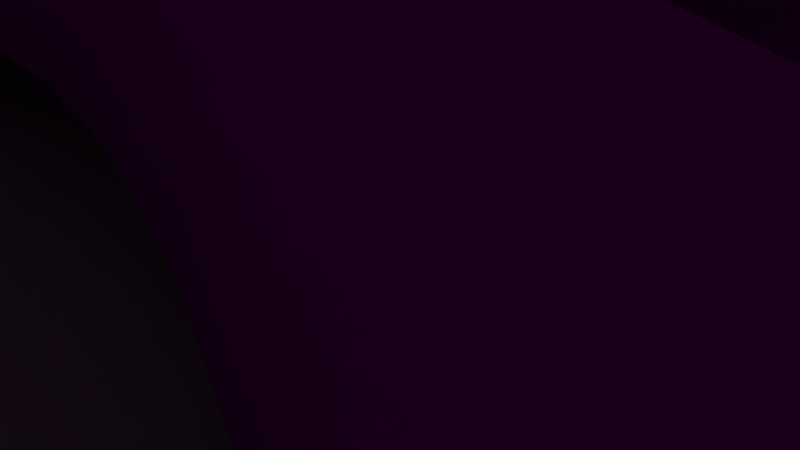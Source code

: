 # Source: tunnelandsky.blend  (saved by Blender 2.74.0; exported with 4.5.12 LTS)
import bpy
from mathutils import Matrix  # noqa: F401  (used for matrix-valued properties, if any)

bpy.ops.wm.read_factory_settings(use_empty=True)
scene = bpy.context.scene
scene.name = 'Scene'

# ---- collections
col_collection_1 = bpy.data.collections.new('Collection 1'); scene.collection.children.link(col_collection_1)

# ---- images (referenced by path relative to the original .blend; pixels are not part of the script)
import os
ASSET_DIR = os.environ.get("B2B_ASSET_DIR", "")  # directory of the original .blend (textures are referenced by path, not embedded)
HERE = os.path.dirname(os.path.abspath(__file__))  # packed textures are extracted next to this script under _unpacked/

def load_image(name, relpath, width, height, colorspace="sRGB"):
    """Load a texture the original file referenced (path relative to the .blend, or extracted next to this script)."""
    p = next((c for c in (os.path.join(HERE, relpath), os.path.join(ASSET_DIR, relpath)) if relpath and os.path.exists(c)), "")
    if p:
        img = bpy.data.images.load(p, check_existing=True)
        img.name = name
    else:  # same state as the original file: an image datablock whose file is absent (Cycles renders it pink)
        img = bpy.data.images.new(name, width, height)
        img.source = "FILE"
        img.filepath = "//" + (relpath or name)
    img.colorspace_settings.name = colorspace
    return img
img_sky_jpg = load_image('sky.jpg', 'skymap.jpg', 1024, 1024, 'sRGB')
img_wall_jpg_001 = load_image('wall.jpg.001', 'uvmap.jpg', 1024, 1024, 'sRGB')

# ---- materials (node trees are filled in below, after node groups)
mat_material = bpy.data.materials.new('Material')
mat_material.alpha_threshold = 0.0
mat_material.roughness = 0.5
mat_material_001 = bpy.data.materials.new('Material.001')
mat_material_001.alpha_threshold = 0.0
mat_material_001.roughness = 0.5

# ---- material node trees
mat_material.use_nodes = True; mat_material.node_tree.nodes.clear()
_N = mat_material.node_tree.nodes; _L = mat_material.node_tree.links
n0 = _N.new('ShaderNodeOutputMaterial'); n0.name = 'Material Output'; n0.location = (300, 300)
n1 = _N.new('ShaderNodeBsdfDiffuse'); n1.name = 'Diffuse BSDF'; n1.location = (10, 300)
n2 = _N.new('ShaderNodeTexImage'); n2.name = 'Image Texture'; n2.location = (-180, 300)
n2.width = 140
n2.image = img_sky_jpg
_L.new(n1.outputs[0], n0.inputs[0])
_L.new(n2.outputs[0], n1.inputs[0])
n0.is_active_output = True
mat_material_001.use_nodes = True; mat_material_001.node_tree.nodes.clear()
_N = mat_material_001.node_tree.nodes; _L = mat_material_001.node_tree.links
n0 = _N.new('ShaderNodeOutputMaterial'); n0.name = 'Material Output'; n0.location = (300, 300)
n1 = _N.new('ShaderNodeBsdfDiffuse'); n1.name = 'Diffuse BSDF'; n1.location = (10, 300)
n2 = _N.new('ShaderNodeTexImage'); n2.name = 'Image Texture'; n2.location = (-180, 300)
n2.width = 140
n2.image = img_wall_jpg_001
_L.new(n1.outputs[0], n0.inputs[0])
_L.new(n2.outputs[0], n1.inputs[0])
n0.is_active_output = True

# ---- world
world_world = bpy.data.worlds.new('World'); scene.world = world_world
world_world.color = (0.05088, 0.05088, 0.05088)
world_world.use_sun_shadow = False
world_world.sun_shadow_jitter_overblur = 0.0
world_world.cycles.sampling_method = 'MANUAL'
world_world.cycles.sample_map_resolution = 256

# ---- cameras
cam_camera = bpy.data.cameras.new('Camera')
cam_camera.clip_end = 100.0
cam_camera.lens = 35.0
cam_camera.sensor_width = 32.0
cam_camera.sensor_height = 18.0
cam_camera.ortho_scale = 7.314
cam_camera.dof.focus_distance = 0.0

# ---- lights
light_lamp = bpy.data.lights.new('Lamp', 'POINT')
light_lamp.transmission_factor = 0.0
light_lamp.cutoff_distance = 30.0
light_lamp.energy = 100.0
light_lamp.shadow_buffer_clip_start = 1.001
light_lamp.shadow_soft_size = 0.1
light_lamp.shadow_maximum_resolution = 0.006
light_lamp.use_absolute_resolution = True
light_lamp.cycles.use_multiple_importance_sampling = False

# ---- meshes
me_sphere = bpy.data.meshes.new('Sphere')
me_sphere.from_pydata([(46.4, 5.951e-06, -9.23), (47.31, 5.951e-06, -2.888e-06), (46.4, 5.951e-06, 9.23), (43.71, 5.951e-06, 18.11), (39.34, 5.951e-06, 26.28), (33.45, 5.951e-06, 33.45), (26.28, 5.951e-06, 39.34), (18.11, 5.951e-06, 43.71), (0.0923, 4.02e-06, 46.4), (45.51, -9.053, -9.23), (46.4, -9.23, -2.888e-06), (45.51, -9.053, 9.23), (42.87, -8.527, 18.11), (38.58, -7.674, 26.28), (32.81, -6.526, 33.45), (25.78, -5.128, 39.34), (17.76, -3.532, 43.71), (0.09052, -0.018, 46.4), (42.87, -17.76, -9.23), (43.71, -18.11, -2.888e-06), (42.87, -17.76, 9.23), (40.38, -16.73, 18.11), (36.34, -15.05, 26.28), (30.91, -12.8, 33.45), (24.28, -10.06, 39.34), (16.73, -6.928, 43.71), (0.08527, -0.03532, 46.4), (38.58, -25.78, -9.23), (39.34, -26.28, -2.888e-06), (38.58, -25.78, 9.23), (36.34, -24.28, 18.11), (32.71, -21.85, 26.28), (27.82, -18.59, 33.45), (21.85, -14.6, 39.34), (15.05, -10.06, 43.71), (0.07674, -0.05127, 46.4), (32.81, -32.81, -9.23), (33.45, -33.45, -2.888e-06), (32.81, -32.81, 9.23), (30.91, -30.91, 18.11), (27.82, -27.82, 26.28), (23.66, -23.66, 33.45), (18.59, -18.59, 39.34), (12.8, -12.8, 43.71), (0.06526, -0.06526, 46.4), (25.78, -38.58, -9.23), (26.28, -39.34, -2.888e-06), (25.78, -38.58, 9.23), (24.28, -36.34, 18.11), (21.85, -32.71, 26.28), (18.59, -27.82, 33.45), (14.6, -21.85, 39.34), (10.06, -15.05, 43.71), (0.05128, -0.07674, 46.4), (17.76, -42.87, -9.23), (18.11, -43.71, -2.888e-06), (17.76, -42.87, 9.23), (16.73, -40.38, 18.11), (15.05, -36.34, 26.28), (12.8, -30.91, 33.45), (10.06, -24.28, 39.34), (6.928, -16.73, 43.71), (0.03532, -0.08527, 46.4), (9.053, -45.51, -9.23), (9.23, -46.4, -2.888e-06), (9.053, -45.51, 9.23), (8.527, -42.87, 18.11), (7.674, -38.58, 26.28), (6.527, -32.81, 33.45), (5.128, -25.78, 39.34), (3.532, -17.76, 43.71), (0.018, -0.09052, 46.4), (-6.746e-06, -46.4, -9.23), (-6.041e-06, -47.31, -2.888e-06), (-6.746e-06, -46.4, 9.23), (1.009e-06, -43.71, 18.11), (-3.926e-06, -39.34, 26.28), (-3.221e-06, -33.45, 33.45), (-4.278e-06, -26.28, 39.34), (-2.516e-06, -18.11, 43.71), (-2.387e-06, -0.09229, 46.4), (-9.053, -45.51, -9.23), (-9.23, -46.4, -2.888e-06), (-9.053, -45.51, 9.23), (-8.527, -42.87, 18.11), (-7.674, -38.58, 26.28), (-6.527, -32.81, 33.45), (-5.128, -25.78, 39.34), (-3.532, -17.76, 43.71), (-0.01801, -0.09052, 46.4), (-17.76, -42.87, -9.23), (-18.11, -43.71, -2.888e-06), (-17.76, -42.87, 9.23), (-16.73, -40.38, 18.11), (-15.05, -36.34, 26.28), (-12.8, -30.91, 33.45), (-10.06, -24.28, 39.34), (-6.929, -16.73, 43.71), (-0.03532, -0.08527, 46.4), (-25.78, -38.58, -9.23), (-26.28, -39.34, -2.888e-06), (-25.78, -38.58, 9.23), (-24.28, -36.34, 18.11), (-21.85, -32.71, 26.28), (-18.59, -27.82, 33.45), (-14.6, -21.85, 39.34), (-10.06, -15.05, 43.71), (-0.05128, -0.07674, 46.4), (-32.81, -32.81, -9.23), (-33.45, -33.45, -2.888e-06), (-32.81, -32.81, 9.23), (-30.91, -30.91, 18.11), (-27.82, -27.82, 26.28), (-23.66, -23.66, 33.45), (-18.59, -18.59, 39.34), (-12.8, -12.8, 43.71), (-0.06527, -0.06526, 46.4), (-38.58, -25.78, -9.23), (-39.34, -26.28, -2.888e-06), (-38.58, -25.78, 9.23), (-36.34, -24.28, 18.11), (-32.71, -21.85, 26.28), (-27.82, -18.59, 33.45), (-21.85, -14.6, 39.34), (-15.05, -10.06, 43.71), (-0.07675, -0.05127, 46.4), (-42.87, -17.76, -9.23), (-43.71, -18.11, -2.888e-06), (-42.87, -17.76, 9.23), (-40.38, -16.73, 18.11), (-36.34, -15.05, 26.28), (-30.91, -12.8, 33.45), (-24.28, -10.06, 39.34), (-16.73, -6.928, 43.71), (-0.08528, -0.03532, 46.4), (-45.51, -9.053, -9.23), (-46.4, -9.23, -2.888e-06), (-45.51, -9.053, 9.23), (-42.87, -8.527, 18.11), (-38.58, -7.674, 26.28), (-32.81, -6.526, 33.45), (-25.78, -5.128, 39.34), (-17.76, -3.532, 43.71), (-0.09053, -0.018, 46.4), (-46.4, 9.993e-06, -9.23), (-47.31, 1.07e-05, -2.888e-06), (-46.4, 9.993e-06, 9.23), (-43.71, 2.943e-06, 18.11), (-39.34, 9.993e-06, 26.28), (-33.45, 7.173e-06, 33.45), (-26.28, 6.468e-06, 39.34), (-18.11, 5.763e-06, 43.71), (-0.0923, 4.019e-06, 46.4), (-45.51, 9.053, -9.23), (-46.4, 9.23, -2.888e-06), (-45.51, 9.053, 9.23), (-42.87, 8.527, 18.11), (-38.58, 7.674, 26.28), (-32.81, 6.527, 33.45), (-25.78, 5.128, 39.34), (-17.76, 3.532, 43.71), (-0.09053, 0.01801, 46.4), (-42.87, 17.76, -9.23), (-43.71, 18.11, -2.888e-06), (-42.87, 17.76, 9.23), (-40.38, 16.73, 18.11), (-36.34, 15.05, 26.28), (-30.91, 12.8, 33.45), (-24.28, 10.06, 39.34), (-16.73, 6.929, 43.71), (-0.08528, 0.03533, 46.4), (-38.58, 25.78, -9.23), (-39.34, 26.28, -2.888e-06), (-38.58, 25.78, 9.23), (-36.34, 24.28, 18.11), (-32.71, 21.85, 26.28), (-27.82, 18.59, 33.45), (-21.85, 14.6, 39.34), (-15.05, 10.06, 43.71), (-0.07675, 0.05128, 46.4), (-32.81, 32.81, -9.23), (-33.45, 33.45, -2.888e-06), (-32.81, 32.81, 9.23), (-30.91, 30.91, 18.11), (-27.82, 27.82, 26.28), (-23.66, 23.66, 33.45), (-18.59, 18.59, 39.34), (-12.8, 12.8, 43.71), (-0.06527, 0.06527, 46.4), (-25.78, 38.58, -9.23), (-26.28, 39.34, -2.888e-06), (-25.78, 38.58, 9.23), (-24.28, 36.34, 18.11), (-21.85, 32.71, 26.28), (-18.59, 27.82, 33.45), (-14.6, 21.85, 39.34), (-10.06, 15.05, 43.71), (-0.05128, 0.07675, 46.4), (-17.76, 42.87, -9.23), (-18.11, 43.71, -2.888e-06), (-17.76, 42.87, 9.23), (-16.73, 40.38, 18.11), (-15.05, 36.34, 26.28), (-12.8, 30.91, 33.45), (-10.06, 24.28, 39.34), (-6.928, 16.73, 43.71), (-0.03532, 0.08528, 46.4), (-9.053, 45.51, -9.23), (-9.23, 46.4, -2.888e-06), (-9.053, 45.51, 9.23), (-8.527, 42.87, 18.11), (-7.674, 38.58, 26.28), (-6.526, 32.81, 33.45), (-5.128, 25.78, 39.34), (-3.532, 17.76, 43.71), (-0.01801, 0.09053, 46.4), (7.354e-06, 46.4, -9.23), (5.239e-06, 47.31, -2.888e-06), (7.354e-06, 46.4, 9.23), (-3.221e-06, 43.71, 18.11), (5.239e-06, 39.34, 26.28), (3.124e-06, 33.45, 33.45), (-4.011e-07, 26.28, 39.34), (-4.858e-08, 18.11, 43.71), (-2.391e-06, 0.0923, 46.4), (9.053, 45.51, -9.23), (9.23, 46.4, -2.888e-06), (9.053, 45.51, 9.23), (8.527, 42.87, 18.11), (7.674, 38.58, 26.28), (6.527, 32.81, 33.45), (5.128, 25.78, 39.34), (3.532, 17.76, 43.71), (0.018, 0.09053, 46.4), (17.76, 42.87, -9.23), (18.11, 43.71, -2.888e-06), (17.76, 42.87, 9.23), (16.73, 40.38, 18.11), (15.05, 36.34, 26.28), (12.8, 30.91, 33.45), (10.06, 24.28, 39.34), (6.928, 16.73, 43.71), (0.03532, 0.08528, 46.4), (25.78, 38.58, -9.23), (26.28, 39.34, -2.888e-06), (25.78, 38.58, 9.23), (24.28, 36.34, 18.11), (21.85, 32.71, 26.28), (18.59, 27.82, 33.45), (14.6, 21.85, 39.34), (10.06, 15.05, 43.71), (0.05128, 0.07675, 46.4), (32.81, 32.81, -9.23), (33.45, 33.45, -2.888e-06), (32.81, 32.81, 9.23), (30.91, 30.91, 18.11), (27.82, 27.82, 26.28), (23.66, 23.66, 33.45), (18.59, 18.59, 39.34), (12.8, 12.8, 43.71), (0.06526, 0.06527, 46.4), (38.58, 25.78, -9.23), (39.34, 26.28, -2.888e-06), (38.58, 25.78, 9.23), (36.34, 24.28, 18.11), (32.71, 21.85, 26.28), (27.82, 18.59, 33.45), (21.85, 14.6, 39.34), (15.05, 10.06, 43.71), (0.07674, 0.05128, 46.4), (42.87, 17.76, -9.23), (43.71, 18.11, -2.888e-06), (42.87, 17.76, 9.23), (40.38, 16.73, 18.11), (36.34, 15.05, 26.28), (30.91, 12.8, 33.45), (24.28, 10.06, 39.34), (16.73, 6.928, 43.71), (0.08527, 0.03533, 46.4), (45.51, 9.053, -9.23), (46.4, 9.23, -2.888e-06), (45.51, 9.053, 9.23), (42.87, 8.527, 18.11), (38.58, 7.674, 26.28), (32.81, 6.527, 33.45), (25.78, 5.128, 39.34), (17.76, 3.532, 43.71), (0.09052, 0.01801, 46.4)], [], [(7, 6, 15, 16), (5, 4, 13, 14), (3, 2, 11, 12), (1, 0, 9, 10), (8, 7, 16, 17), (6, 5, 14, 15), (4, 3, 12, 13), (2, 1, 10, 11), (11, 10, 19, 20), (16, 15, 24, 25), (14, 13, 22, 23), (12, 11, 20, 21), (10, 9, 18, 19), (17, 16, 25, 26), (15, 14, 23, 24), (13, 12, 21, 22), (20, 19, 28, 29), (25, 24, 33, 34), (23, 22, 31, 32), (21, 20, 29, 30), (19, 18, 27, 28), (26, 25, 34, 35), (24, 23, 32, 33), (22, 21, 30, 31), (29, 28, 37, 38), (34, 33, 42, 43), (32, 31, 40, 41), (30, 29, 38, 39), (28, 27, 36, 37), (35, 34, 43, 44), (33, 32, 41, 42), (31, 30, 39, 40), (38, 37, 46, 47), (43, 42, 51, 52), (41, 40, 49, 50), (39, 38, 47, 48), (37, 36, 45, 46), (44, 43, 52, 53), (42, 41, 50, 51), (40, 39, 48, 49), (47, 46, 55, 56), (52, 51, 60, 61), (50, 49, 58, 59), (48, 47, 56, 57), (46, 45, 54, 55), (53, 52, 61, 62), (51, 50, 59, 60), (49, 48, 57, 58), (56, 55, 64, 65), (61, 60, 69, 70), (59, 58, 67, 68), (57, 56, 65, 66), (55, 54, 63, 64), (62, 61, 70, 71), (60, 59, 68, 69), (58, 57, 66, 67), (65, 64, 73, 74), (70, 69, 78, 79), (68, 67, 76, 77), (66, 65, 74, 75), (64, 63, 72, 73), (71, 70, 79, 80), (69, 68, 77, 78), (67, 66, 75, 76), (74, 73, 82, 83), (79, 78, 87, 88), (77, 76, 85, 86), (75, 74, 83, 84), (73, 72, 81, 82), (80, 79, 88, 89), (78, 77, 86, 87), (76, 75, 84, 85), (83, 82, 91, 92), (88, 87, 96, 97), (86, 85, 94, 95), (84, 83, 92, 93), (82, 81, 90, 91), (89, 88, 97, 98), (87, 86, 95, 96), (85, 84, 93, 94), (92, 91, 100, 101), (97, 96, 105, 106), (95, 94, 103, 104), (93, 92, 101, 102), (91, 90, 99, 100), (98, 97, 106, 107), (96, 95, 104, 105), (94, 93, 102, 103), (101, 100, 109, 110), (106, 105, 114, 115), (104, 103, 112, 113), (102, 101, 110, 111), (100, 99, 108, 109), (107, 106, 115, 116), (105, 104, 113, 114), (103, 102, 111, 112), (110, 109, 118, 119), (115, 114, 123, 124), (113, 112, 121, 122), (111, 110, 119, 120), (109, 108, 117, 118), (116, 115, 124, 125), (114, 113, 122, 123), (112, 111, 120, 121), (119, 118, 127, 128), (124, 123, 132, 133), (122, 121, 130, 131), (120, 119, 128, 129), (118, 117, 126, 127), (125, 124, 133, 134), (123, 122, 131, 132), (121, 120, 129, 130), (128, 127, 136, 137), (133, 132, 141, 142), (131, 130, 139, 140), (129, 128, 137, 138), (127, 126, 135, 136), (134, 133, 142, 143), (132, 131, 140, 141), (130, 129, 138, 139), (137, 136, 145, 146), (142, 141, 150, 151), (140, 139, 148, 149), (138, 137, 146, 147), (136, 135, 144, 145), (143, 142, 151, 152), (141, 140, 149, 150), (139, 138, 147, 148), (146, 145, 154, 155), (151, 150, 159, 160), (149, 148, 157, 158), (147, 146, 155, 156), (145, 144, 153, 154), (152, 151, 160, 161), (150, 149, 158, 159), (148, 147, 156, 157), (155, 154, 163, 164), (160, 159, 168, 169), (158, 157, 166, 167), (156, 155, 164, 165), (154, 153, 162, 163), (161, 160, 169, 170), (159, 158, 167, 168), (157, 156, 165, 166), (164, 163, 172, 173), (169, 168, 177, 178), (167, 166, 175, 176), (165, 164, 173, 174), (163, 162, 171, 172), (170, 169, 178, 179), (168, 167, 176, 177), (166, 165, 174, 175), (173, 172, 181, 182), (178, 177, 186, 187), (176, 175, 184, 185), (174, 173, 182, 183), (172, 171, 180, 181), (179, 178, 187, 188), (177, 176, 185, 186), (175, 174, 183, 184), (182, 181, 190, 191), (187, 186, 195, 196), (185, 184, 193, 194), (183, 182, 191, 192), (181, 180, 189, 190), (188, 187, 196, 197), (186, 185, 194, 195), (184, 183, 192, 193), (191, 190, 199, 200), (196, 195, 204, 205), (194, 193, 202, 203), (192, 191, 200, 201), (190, 189, 198, 199), (197, 196, 205, 206), (195, 194, 203, 204), (193, 192, 201, 202), (200, 199, 208, 209), (205, 204, 213, 214), (203, 202, 211, 212), (201, 200, 209, 210), (199, 198, 207, 208), (206, 205, 214, 215), (204, 203, 212, 213), (202, 201, 210, 211), (209, 208, 217, 218), (214, 213, 222, 223), (212, 211, 220, 221), (210, 209, 218, 219), (208, 207, 216, 217), (215, 214, 223, 224), (213, 212, 221, 222), (211, 210, 219, 220), (218, 217, 226, 227), (223, 222, 231, 232), (221, 220, 229, 230), (219, 218, 227, 228), (217, 216, 225, 226), (224, 223, 232, 233), (222, 221, 230, 231), (220, 219, 228, 229), (227, 226, 235, 236), (232, 231, 240, 241), (230, 229, 238, 239), (228, 227, 236, 237), (226, 225, 234, 235), (233, 232, 241, 242), (231, 230, 239, 240), (229, 228, 237, 238), (236, 235, 244, 245), (241, 240, 249, 250), (239, 238, 247, 248), (237, 236, 245, 246), (235, 234, 243, 244), (242, 241, 250, 251), (240, 239, 248, 249), (238, 237, 246, 247), (245, 244, 253, 254), (250, 249, 258, 259), (248, 247, 256, 257), (246, 245, 254, 255), (244, 243, 252, 253), (251, 250, 259, 260), (249, 248, 257, 258), (247, 246, 255, 256), (254, 253, 262, 263), (259, 258, 267, 268), (257, 256, 265, 266), (255, 254, 263, 264), (253, 252, 261, 262), (260, 259, 268, 269), (258, 257, 266, 267), (256, 255, 264, 265), (263, 262, 271, 272), (268, 267, 276, 277), (266, 265, 274, 275), (264, 263, 272, 273), (262, 261, 270, 271), (269, 268, 277, 278), (267, 266, 275, 276), (265, 264, 273, 274), (272, 271, 280, 281), (277, 276, 285, 286), (275, 274, 283, 284), (273, 272, 281, 282), (271, 270, 279, 280), (278, 277, 286, 287), (276, 275, 284, 285), (274, 273, 282, 283), (281, 280, 1, 2), (286, 285, 6, 7), (284, 283, 4, 5), (282, 281, 2, 3), (280, 279, 0, 1), (287, 286, 7, 8), (285, 284, 5, 6), (283, 282, 3, 4)])
me_sphere.polygons.foreach_set('use_smooth', [True] * 256)
_uv = me_sphere.uv_layers.new(name='UVMap')
_uv.uv.foreach_set('vector', [0.57, 0.5067, 0.6077, 0.5103, 0.6036, 0.5315, 0.5673, 0.5206, 0.6476, 0.5142, 0.6911, 0.5186, 0.6838, 0.556, 0.642, 0.5432, 0.7398, 0.5235, 0.7954, 0.5293, 0.7839, 0.587, 0.7305, 0.5704, 0.8612, 0.5361, 0.9422, 0.5442, 0.9247, 0.6304, 0.847, 0.6066, 0.5036, 0.5006, 0.57, 0.5067, 0.5673, 0.5206, 0.5034, 0.5018, 0.6077, 0.5103, 0.6476, 0.5142, 0.642, 0.5432, 0.6036, 0.5315, 0.6911, 0.5186, 0.7398, 0.5235, 0.7305, 0.5704, 0.6838, 0.556, 0.7954, 0.5293, 0.8612, 0.5361, 0.847, 0.6066, 0.7839, 0.587, 0.7839, 0.587, 0.847, 0.6066, 0.8193, 0.6728, 0.7613, 0.6412, 0.5673, 0.5206, 0.6036, 0.5315, 0.5954, 0.5516, 0.5619, 0.5338, 0.642, 0.5432, 0.6838, 0.556, 0.6693, 0.5913, 0.6309, 0.5706, 0.7305, 0.5704, 0.7839, 0.587, 0.7613, 0.6412, 0.7122, 0.6145, 0.847, 0.6066, 0.9247, 0.6304, 0.8907, 0.7114, 0.8193, 0.6728, 0.5034, 0.5018, 0.5673, 0.5206, 0.5619, 0.5338, 0.5029, 0.5028, 0.6036, 0.5315, 0.642, 0.5432, 0.6309, 0.5706, 0.5954, 0.5516, 0.6838, 0.556, 0.7305, 0.5704, 0.7122, 0.6145, 0.6693, 0.5913, 0.7613, 0.6412, 0.8193, 0.6728, 0.7792, 0.7323, 0.7285, 0.69, 0.5619, 0.5338, 0.5954, 0.5516, 0.5835, 0.5697, 0.5541, 0.5457, 0.6309, 0.5706, 0.6693, 0.5913, 0.6482, 0.6231, 0.6145, 0.5952, 0.7122, 0.6145, 0.7613, 0.6412, 0.7285, 0.69, 0.6857, 0.6542, 0.8193, 0.6728, 0.8907, 0.7114, 0.8415, 0.784, 0.7792, 0.7323, 0.5029, 0.5028, 0.5619, 0.5338, 0.5541, 0.5457, 0.5023, 0.5038, 0.5954, 0.5516, 0.6309, 0.5706, 0.6145, 0.5952, 0.5835, 0.5697, 0.6693, 0.5913, 0.7122, 0.6145, 0.6857, 0.6542, 0.6482, 0.6231, 0.7285, 0.69, 0.7792, 0.7323, 0.7283, 0.7826, 0.6869, 0.7313, 0.5541, 0.5457, 0.5835, 0.5697, 0.5682, 0.5851, 0.5441, 0.5559, 0.6145, 0.5952, 0.6482, 0.6231, 0.6213, 0.6502, 0.5937, 0.6162, 0.6857, 0.6542, 0.7285, 0.69, 0.6869, 0.7313, 0.6519, 0.6879, 0.7792, 0.7323, 0.8415, 0.784, 0.7792, 0.8455, 0.7283, 0.7826, 0.5023, 0.5038, 0.5541, 0.5457, 0.5441, 0.5559, 0.5015, 0.5046, 0.5835, 0.5697, 0.6145, 0.5952, 0.5937, 0.6162, 0.5682, 0.5851, 0.6482, 0.6231, 0.6857, 0.6542, 0.6519, 0.6879, 0.6213, 0.6502, 0.6869, 0.7313, 0.7283, 0.7826, 0.6686, 0.8221, 0.6381, 0.7637, 0.5441, 0.5559, 0.5682, 0.5851, 0.5503, 0.5972, 0.5324, 0.5639, 0.5937, 0.6162, 0.6213, 0.6502, 0.5896, 0.6715, 0.5692, 0.6327, 0.6519, 0.6879, 0.6869, 0.7313, 0.6381, 0.7637, 0.6122, 0.7142, 0.7283, 0.7826, 0.7792, 0.8455, 0.7062, 0.8936, 0.6686, 0.8221, 0.5015, 0.5046, 0.5441, 0.5559, 0.5324, 0.5639, 0.5005, 0.5053, 0.5682, 0.5851, 0.5937, 0.6162, 0.5692, 0.6327, 0.5503, 0.5972, 0.6213, 0.6502, 0.6519, 0.6879, 0.6122, 0.7142, 0.5896, 0.6715, 0.6381, 0.7637, 0.6686, 0.8221, 0.6023, 0.849, 0.5839, 0.7859, 0.5324, 0.5639, 0.5503, 0.5972, 0.5303, 0.6056, 0.5193, 0.5694, 0.5692, 0.6327, 0.5896, 0.6715, 0.5542, 0.6857, 0.5419, 0.644, 0.6122, 0.7142, 0.6381, 0.7637, 0.5839, 0.7859, 0.5682, 0.7326, 0.6686, 0.8221, 0.7062, 0.8936, 0.6253, 0.9265, 0.6023, 0.849, 0.5005, 0.5053, 0.5324, 0.5639, 0.5193, 0.5694, 0.4995, 0.5058, 0.5503, 0.5972, 0.5692, 0.6327, 0.5419, 0.644, 0.5303, 0.6056, 0.5896, 0.6715, 0.6122, 0.7142, 0.5682, 0.7326, 0.5542, 0.6857, 0.5839, 0.7859, 0.6023, 0.849, 0.5322, 0.8626, 0.5264, 0.7971, 0.5193, 0.5694, 0.5303, 0.6056, 0.5091, 0.6099, 0.5053, 0.5723, 0.5419, 0.644, 0.5542, 0.6857, 0.517, 0.6932, 0.513, 0.6499, 0.5682, 0.7326, 0.5839, 0.7859, 0.5264, 0.7971, 0.5215, 0.7417, 0.6023, 0.849, 0.6253, 0.9265, 0.5396, 0.9429, 0.5322, 0.8626, 0.4995, 0.5058, 0.5193, 0.5694, 0.5053, 0.5723, 0.4983, 0.506, 0.5303, 0.6056, 0.5419, 0.644, 0.513, 0.6499, 0.5091, 0.6099, 0.5542, 0.6857, 0.5682, 0.7326, 0.5215, 0.7417, 0.517, 0.6932, 0.5264, 0.7971, 0.5322, 0.8626, 0.4609, 0.8621, 0.4679, 0.7968, 0.5053, 0.5723, 0.5091, 0.6099, 0.4875, 0.61, 0.4911, 0.5724, 0.513, 0.6499, 0.517, 0.6932, 0.479, 0.6933, 0.4835, 0.6499, 0.5215, 0.7417, 0.5264, 0.7971, 0.4679, 0.7968, 0.4739, 0.7416, 0.5322, 0.8626, 0.5396, 0.9429, 0.4524, 0.9422, 0.4609, 0.8621, 0.4983, 0.506, 0.5053, 0.5723, 0.4911, 0.5724, 0.4972, 0.506, 0.5091, 0.6099, 0.513, 0.6499, 0.4835, 0.6499, 0.4875, 0.61, 0.517, 0.6932, 0.5215, 0.7417, 0.4739, 0.7416, 0.479, 0.6933, 0.4679, 0.7968, 0.4609, 0.8621, 0.3911, 0.8478, 0.4107, 0.7852, 0.4911, 0.5724, 0.4875, 0.61, 0.4662, 0.6059, 0.4772, 0.5697, 0.4835, 0.6499, 0.479, 0.6933, 0.4417, 0.6859, 0.4545, 0.6443, 0.4739, 0.7416, 0.4679, 0.7968, 0.4107, 0.7852, 0.4273, 0.7322, 0.4609, 0.8621, 0.4524, 0.9422, 0.3672, 0.9246, 0.3911, 0.8478, 0.4972, 0.506, 0.4911, 0.5724, 0.4772, 0.5697, 0.496, 0.5058, 0.4875, 0.61, 0.4835, 0.6499, 0.4545, 0.6443, 0.4662, 0.6059, 0.479, 0.6933, 0.4739, 0.7416, 0.4273, 0.7322, 0.4417, 0.6859, 0.4107, 0.7852, 0.3911, 0.8478, 0.3255, 0.8202, 0.3569, 0.7627, 0.4772, 0.5697, 0.4662, 0.6059, 0.4462, 0.5977, 0.464, 0.5643, 0.4545, 0.6443, 0.4417, 0.6859, 0.4065, 0.6714, 0.4272, 0.6331, 0.4273, 0.7322, 0.4107, 0.7852, 0.3569, 0.7627, 0.3835, 0.714, 0.3911, 0.8478, 0.3672, 0.9246, 0.2871, 0.8908, 0.3255, 0.8202, 0.496, 0.5058, 0.4772, 0.5697, 0.464, 0.5643, 0.495, 0.5054, 0.4662, 0.6059, 0.4545, 0.6443, 0.4272, 0.6331, 0.4462, 0.5977, 0.4417, 0.6859, 0.4273, 0.7322, 0.3835, 0.714, 0.4065, 0.6714, 0.3569, 0.7627, 0.3255, 0.8202, 0.2666, 0.7804, 0.3085, 0.7301, 0.464, 0.5643, 0.4462, 0.5977, 0.4282, 0.5858, 0.4521, 0.5565, 0.4272, 0.6331, 0.4065, 0.6714, 0.3747, 0.6504, 0.4027, 0.6168, 0.3835, 0.714, 0.3569, 0.7627, 0.3085, 0.7301, 0.3441, 0.6875, 0.3255, 0.8202, 0.2871, 0.8908, 0.2153, 0.8421, 0.2666, 0.7804, 0.495, 0.5054, 0.464, 0.5643, 0.4521, 0.5565, 0.494, 0.5047, 0.4462, 0.5977, 0.4272, 0.6331, 0.4027, 0.6168, 0.4282, 0.5858, 0.4065, 0.6714, 0.3835, 0.714, 0.3441, 0.6875, 0.3747, 0.6504, 0.3085, 0.7301, 0.2666, 0.7804, 0.2165, 0.7299, 0.2674, 0.6888, 0.4521, 0.5565, 0.4282, 0.5858, 0.4128, 0.5706, 0.442, 0.5465, 0.4027, 0.6168, 0.3747, 0.6504, 0.3482, 0.6232, 0.3818, 0.596, 0.3441, 0.6875, 0.3085, 0.7301, 0.2674, 0.6888, 0.3105, 0.6541, 0.2666, 0.7804, 0.2153, 0.8421, 0.1543, 0.7805, 0.2165, 0.7299, 0.494, 0.5047, 0.4521, 0.5565, 0.442, 0.5465, 0.4932, 0.5039, 0.4282, 0.5858, 0.4027, 0.6168, 0.3818, 0.596, 0.4128, 0.5706, 0.3747, 0.6504, 0.3441, 0.6875, 0.3105, 0.6541, 0.3482, 0.6232, 0.2674, 0.6888, 0.2165, 0.7299, 0.1773, 0.6708, 0.2352, 0.6403, 0.442, 0.5465, 0.4128, 0.5706, 0.4007, 0.5527, 0.434, 0.5348, 0.3818, 0.596, 0.3482, 0.6232, 0.327, 0.5919, 0.3654, 0.5716, 0.3105, 0.6541, 0.2674, 0.6888, 0.2352, 0.6403, 0.2842, 0.6146, 0.2165, 0.7299, 0.1543, 0.7805, 0.1065, 0.7082, 0.1773, 0.6708, 0.4932, 0.5039, 0.442, 0.5465, 0.434, 0.5348, 0.4925, 0.503, 0.4128, 0.5706, 0.3818, 0.596, 0.3654, 0.5716, 0.4007, 0.5527, 0.3482, 0.6232, 0.3105, 0.6541, 0.2842, 0.6146, 0.327, 0.5919, 0.2352, 0.6403, 0.1773, 0.6708, 0.1504, 0.6052, 0.213, 0.5866, 0.434, 0.5348, 0.4007, 0.5527, 0.3923, 0.5328, 0.4285, 0.5217, 0.3654, 0.5716, 0.327, 0.5919, 0.3123, 0.5569, 0.354, 0.5444, 0.2842, 0.6146, 0.2352, 0.6403, 0.213, 0.5866, 0.266, 0.5708, 0.1773, 0.6708, 0.1065, 0.7082, 0.07373, 0.6282, 0.1504, 0.6052, 0.4925, 0.503, 0.434, 0.5348, 0.4285, 0.5217, 0.492, 0.5019, 0.4007, 0.5527, 0.3654, 0.5716, 0.354, 0.5444, 0.3923, 0.5328, 0.327, 0.5919, 0.2842, 0.6146, 0.266, 0.5708, 0.3123, 0.5569, 0.213, 0.5866, 0.1504, 0.6052, 0.1367, 0.5357, 0.2016, 0.5295, 0.4285, 0.5217, 0.3923, 0.5328, 0.388, 0.5116, 0.4256, 0.5078, 0.354, 0.5444, 0.3123, 0.5569, 0.3047, 0.5197, 0.3481, 0.5155, 0.266, 0.5708, 0.213, 0.5866, 0.2016, 0.5295, 0.2567, 0.5244, 0.1504, 0.6052, 0.07373, 0.6282, 0.05708, 0.5434, 0.1367, 0.5357, 0.492, 0.5019, 0.4285, 0.5217, 0.4256, 0.5078, 0.4918, 0.5008, 0.3923, 0.5328, 0.354, 0.5444, 0.3481, 0.5155, 0.388, 0.5116, 0.3123, 0.5569, 0.266, 0.5708, 0.2567, 0.5244, 0.3047, 0.5197, 0.2016, 0.5295, 0.1367, 0.5357, 0.1366, 0.4649, 0.2016, 0.4715, 0.4256, 0.5078, 0.388, 0.5116, 0.3878, 0.49, 0.4255, 0.4936, 0.3481, 0.5155, 0.3047, 0.5197, 0.3043, 0.4817, 0.3479, 0.4861, 0.2567, 0.5244, 0.2016, 0.5295, 0.2016, 0.4715, 0.2567, 0.4771, 0.1367, 0.5357, 0.05708, 0.5434, 0.05708, 0.4571, 0.1366, 0.4649, 0.4918, 0.5008, 0.4256, 0.5078, 0.4255, 0.4936, 0.4918, 0.4996, 0.388, 0.5116, 0.3481, 0.5155, 0.3479, 0.4861, 0.3878, 0.49, 0.3047, 0.5197, 0.2567, 0.5244, 0.2567, 0.4771, 0.3043, 0.4817, 0.2016, 0.4715, 0.1366, 0.4649, 0.1503, 0.3954, 0.2127, 0.4145, 0.4255, 0.4936, 0.3878, 0.49, 0.3919, 0.4688, 0.4281, 0.4796, 0.3479, 0.4861, 0.3043, 0.4817, 0.3119, 0.4443, 0.3535, 0.4571, 0.2567, 0.4771, 0.2016, 0.4715, 0.2127, 0.4145, 0.2656, 0.4307, 0.1366, 0.4649, 0.05708, 0.4571, 0.07369, 0.3724, 0.1503, 0.3954, 0.4918, 0.4996, 0.4255, 0.4936, 0.4281, 0.4796, 0.492, 0.4985, 0.3878, 0.49, 0.3479, 0.4861, 0.3535, 0.4571, 0.3919, 0.4688, 0.3043, 0.4817, 0.2567, 0.4771, 0.2656, 0.4307, 0.3119, 0.4443, 0.2127, 0.4145, 0.1503, 0.3954, 0.1771, 0.3299, 0.2348, 0.3607, 0.4281, 0.4796, 0.3919, 0.4688, 0.4, 0.4488, 0.4335, 0.4665, 0.3535, 0.4571, 0.3119, 0.4443, 0.3264, 0.4092, 0.3647, 0.4299, 0.2656, 0.4307, 0.2127, 0.4145, 0.2348, 0.3607, 0.2835, 0.3869, 0.1503, 0.3954, 0.07369, 0.3724, 0.1063, 0.2925, 0.1771, 0.3299, 0.492, 0.4985, 0.4281, 0.4796, 0.4335, 0.4665, 0.4924, 0.4974, 0.3919, 0.4688, 0.3535, 0.4571, 0.3647, 0.4299, 0.4, 0.4488, 0.3119, 0.4443, 0.2656, 0.4307, 0.2835, 0.3869, 0.3264, 0.4092, 0.2348, 0.3607, 0.1771, 0.3299, 0.2162, 0.2707, 0.2668, 0.3121, 0.4335, 0.4665, 0.4, 0.4488, 0.4119, 0.4307, 0.4413, 0.4546, 0.3647, 0.4299, 0.3264, 0.4092, 0.3474, 0.3776, 0.3809, 0.4053, 0.2835, 0.3869, 0.2348, 0.3607, 0.2668, 0.3121, 0.3096, 0.3473, 0.1771, 0.3299, 0.1063, 0.2925, 0.1539, 0.2202, 0.2162, 0.2707, 0.4924, 0.4974, 0.4335, 0.4665, 0.4413, 0.4546, 0.4931, 0.4964, 0.4, 0.4488, 0.3647, 0.4299, 0.3809, 0.4053, 0.4119, 0.4307, 0.3264, 0.4092, 0.2835, 0.3869, 0.3096, 0.3473, 0.3474, 0.3776, 0.2668, 0.3121, 0.2162, 0.2707, 0.2662, 0.2201, 0.3078, 0.2707, 0.4413, 0.4546, 0.4119, 0.4307, 0.4271, 0.4153, 0.4512, 0.4444, 0.3809, 0.4053, 0.3474, 0.3776, 0.3742, 0.3507, 0.4017, 0.3844, 0.3096, 0.3473, 0.2668, 0.3121, 0.3078, 0.2707, 0.3429, 0.3135, 0.2162, 0.2707, 0.1539, 0.2202, 0.2148, 0.1584, 0.2662, 0.2201, 0.4931, 0.4964, 0.4413, 0.4546, 0.4512, 0.4444, 0.4939, 0.4956, 0.4119, 0.4307, 0.3809, 0.4053, 0.4017, 0.3844, 0.4271, 0.4153, 0.3474, 0.3776, 0.3096, 0.3473, 0.3429, 0.3135, 0.3742, 0.3507, 0.3078, 0.2707, 0.2662, 0.2201, 0.3251, 0.1802, 0.3561, 0.2379, 0.4512, 0.4444, 0.4271, 0.4153, 0.445, 0.4032, 0.463, 0.4364, 0.4017, 0.3844, 0.3742, 0.3507, 0.4057, 0.3296, 0.4261, 0.3678, 0.3429, 0.3135, 0.3078, 0.2707, 0.3561, 0.2379, 0.3822, 0.2868, 0.2662, 0.2201, 0.2148, 0.1584, 0.2866, 0.1095, 0.3251, 0.1802, 0.4939, 0.4956, 0.4512, 0.4444, 0.463, 0.4364, 0.4948, 0.4949, 0.4271, 0.4153, 0.4017, 0.3844, 0.4261, 0.3678, 0.445, 0.4032, 0.3742, 0.3507, 0.3429, 0.3135, 0.3822, 0.2868, 0.4057, 0.3296, 0.3561, 0.2379, 0.3251, 0.1802, 0.3907, 0.1525, 0.4099, 0.2152, 0.463, 0.4364, 0.445, 0.4032, 0.4649, 0.3947, 0.4761, 0.4309, 0.4261, 0.3678, 0.4057, 0.3296, 0.4405, 0.3144, 0.4532, 0.3563, 0.3822, 0.2868, 0.3561, 0.2379, 0.4099, 0.2152, 0.4261, 0.2685, 0.3251, 0.1802, 0.2866, 0.1095, 0.3667, 0.07559, 0.3907, 0.1525, 0.4948, 0.4949, 0.463, 0.4364, 0.4761, 0.4309, 0.4959, 0.4945, 0.445, 0.4032, 0.4261, 0.3678, 0.4532, 0.3563, 0.4649, 0.3947, 0.4057, 0.3296, 0.3822, 0.2868, 0.4261, 0.2685, 0.4405, 0.3144, 0.4099, 0.2152, 0.3907, 0.1525, 0.4605, 0.138, 0.4671, 0.2034, 0.4761, 0.4309, 0.4649, 0.3947, 0.4861, 0.3903, 0.49, 0.428, 0.4532, 0.3563, 0.4405, 0.3144, 0.4779, 0.3069, 0.4821, 0.3504, 0.4261, 0.2685, 0.4099, 0.2152, 0.4671, 0.2034, 0.4726, 0.2588, 0.3907, 0.1525, 0.3667, 0.07559, 0.452, 0.05788, 0.4605, 0.138, 0.4959, 0.4945, 0.4761, 0.4309, 0.49, 0.428, 0.497, 0.4942, 0.4649, 0.3947, 0.4532, 0.3563, 0.4821, 0.3504, 0.4861, 0.3903, 0.4405, 0.3144, 0.4261, 0.2685, 0.4726, 0.2588, 0.4779, 0.3069, 0.4671, 0.2034, 0.4605, 0.138, 0.5319, 0.1375, 0.5256, 0.203, 0.49, 0.428, 0.4861, 0.3903, 0.5077, 0.3902, 0.5042, 0.4279, 0.4821, 0.3504, 0.4779, 0.3069, 0.516, 0.3068, 0.5116, 0.3502, 0.4726, 0.2588, 0.4671, 0.2034, 0.5256, 0.203, 0.5201, 0.2584, 0.4605, 0.138, 0.452, 0.05788, 0.5391, 0.05711, 0.5319, 0.1375, 0.497, 0.4942, 0.49, 0.428, 0.5042, 0.4279, 0.4982, 0.4942, 0.4861, 0.3903, 0.4821, 0.3504, 0.5116, 0.3502, 0.5077, 0.3902, 0.4779, 0.3069, 0.4726, 0.2588, 0.5201, 0.2584, 0.516, 0.3068, 0.5256, 0.203, 0.5319, 0.1375, 0.6021, 0.151, 0.5831, 0.214, 0.5042, 0.4279, 0.5077, 0.3902, 0.529, 0.3942, 0.5182, 0.4305, 0.5116, 0.3502, 0.516, 0.3068, 0.5533, 0.3141, 0.5406, 0.3558, 0.5201, 0.2584, 0.5256, 0.203, 0.5831, 0.214, 0.5669, 0.2673, 0.5319, 0.1375, 0.5391, 0.05711, 0.625, 0.07341, 0.6021, 0.151, 0.4982, 0.4942, 0.5042, 0.4279, 0.5182, 0.4305, 0.4993, 0.4944, 0.5077, 0.3902, 0.5116, 0.3502, 0.5406, 0.3558, 0.529, 0.3942, 0.516, 0.3068, 0.5201, 0.2584, 0.5669, 0.2673, 0.5533, 0.3141, 0.5831, 0.214, 0.6021, 0.151, 0.6684, 0.1779, 0.6374, 0.2361, 0.5182, 0.4305, 0.529, 0.3942, 0.5491, 0.4024, 0.5314, 0.4358, 0.5406, 0.3558, 0.5533, 0.3141, 0.5885, 0.3286, 0.568, 0.3669, 0.5669, 0.2673, 0.5831, 0.214, 0.6374, 0.2361, 0.6112, 0.2852, 0.6021, 0.151, 0.625, 0.07341, 0.706, 0.1062, 0.6684, 0.1779, 0.4993, 0.4944, 0.5182, 0.4305, 0.5314, 0.4358, 0.5004, 0.4949, 0.529, 0.3942, 0.5406, 0.3558, 0.568, 0.3669, 0.5491, 0.4024, 0.5533, 0.3141, 0.5669, 0.2673, 0.6112, 0.2852, 0.5885, 0.3286, 0.6374, 0.2361, 0.6684, 0.1779, 0.7282, 0.2173, 0.6864, 0.2684, 0.5314, 0.4358, 0.5491, 0.4024, 0.5672, 0.4143, 0.5433, 0.4436, 0.568, 0.3669, 0.5885, 0.3286, 0.6205, 0.3492, 0.5927, 0.3832, 0.6112, 0.2852, 0.6374, 0.2361, 0.6864, 0.2684, 0.6509, 0.3116, 0.6684, 0.1779, 0.706, 0.1062, 0.7792, 0.1543, 0.7282, 0.2173, 0.5004, 0.4949, 0.5314, 0.4358, 0.5433, 0.4436, 0.5014, 0.4955, 0.5491, 0.4024, 0.568, 0.3669, 0.5927, 0.3832, 0.5672, 0.4143, 0.5885, 0.3286, 0.6112, 0.2852, 0.6509, 0.3116, 0.6205, 0.3492, 0.6864, 0.2684, 0.7282, 0.2173, 0.7792, 0.2677, 0.7281, 0.3097, 0.5433, 0.4436, 0.5672, 0.4143, 0.5826, 0.4295, 0.5534, 0.4536, 0.5927, 0.3832, 0.6205, 0.3492, 0.6476, 0.3763, 0.6137, 0.4039, 0.6509, 0.3116, 0.6864, 0.2684, 0.7281, 0.3097, 0.6849, 0.3451, 0.7282, 0.2173, 0.7792, 0.1543, 0.8416, 0.2159, 0.7792, 0.2677, 0.5014, 0.4955, 0.5433, 0.4436, 0.5534, 0.4536, 0.5022, 0.4963, 0.5672, 0.4143, 0.5927, 0.3832, 0.6137, 0.4039, 0.5826, 0.4295, 0.6205, 0.3492, 0.6509, 0.3116, 0.6849, 0.3451, 0.6476, 0.3763, 0.7281, 0.3097, 0.7792, 0.2677, 0.8194, 0.3273, 0.761, 0.3584, 0.5534, 0.4536, 0.5826, 0.4295, 0.5948, 0.4474, 0.5614, 0.4654, 0.6137, 0.4039, 0.6476, 0.3763, 0.6689, 0.408, 0.6302, 0.4285, 0.6849, 0.3451, 0.7281, 0.3097, 0.761, 0.3584, 0.7116, 0.3846, 0.7792, 0.2677, 0.8416, 0.2159, 0.8909, 0.2886, 0.8194, 0.3273, 0.5022, 0.4963, 0.5534, 0.4536, 0.5614, 0.4654, 0.5029, 0.4973, 0.5826, 0.4295, 0.6137, 0.4039, 0.6302, 0.4285, 0.5948, 0.4474, 0.6476, 0.3763, 0.6849, 0.3451, 0.7116, 0.3846, 0.6689, 0.408, 0.761, 0.3584, 0.8194, 0.3273, 0.8471, 0.3936, 0.7837, 0.4126, 0.5614, 0.4654, 0.5948, 0.4474, 0.6032, 0.4674, 0.567, 0.4785, 0.6302, 0.4285, 0.6689, 0.408, 0.6835, 0.4432, 0.6416, 0.4557, 0.7116, 0.3846, 0.761, 0.3584, 0.7837, 0.4126, 0.7302, 0.4287, 0.8194, 0.3273, 0.8909, 0.2886, 0.9249, 0.3698, 0.8471, 0.3936, 0.5029, 0.4973, 0.5614, 0.4654, 0.567, 0.4785, 0.5033, 0.4983, 0.5948, 0.4474, 0.6302, 0.4285, 0.6416, 0.4557, 0.6032, 0.4674, 0.6689, 0.408, 0.7116, 0.3846, 0.7302, 0.4287, 0.6835, 0.4432, 0.7837, 0.4126, 0.8471, 0.3936, 0.8612, 0.4641, 0.7954, 0.4704, 0.567, 0.4785, 0.6032, 0.4674, 0.6075, 0.4886, 0.5698, 0.4924, 0.6416, 0.4557, 0.6835, 0.4432, 0.6907, 0.4806, 0.6475, 0.4847, 0.7302, 0.4287, 0.7837, 0.4126, 0.7954, 0.4704, 0.7398, 0.4756, 0.8471, 0.3936, 0.9249, 0.3698, 0.9422, 0.4561, 0.8612, 0.4641, 0.5033, 0.4983, 0.567, 0.4785, 0.5698, 0.4924, 0.5036, 0.4995, 0.6032, 0.4674, 0.6416, 0.4557, 0.6475, 0.4847, 0.6075, 0.4886, 0.6835, 0.4432, 0.7302, 0.4287, 0.7398, 0.4756, 0.6907, 0.4806, 0.7954, 0.4704, 0.8612, 0.4641, 0.8612, 0.5361, 0.7954, 0.5293, 0.5698, 0.4924, 0.6075, 0.4886, 0.6077, 0.5103, 0.57, 0.5067, 0.6475, 0.4847, 0.6907, 0.4806, 0.6911, 0.5186, 0.6476, 0.5142, 0.7398, 0.4756, 0.7954, 0.4704, 0.7954, 0.5293, 0.7398, 0.5235, 0.8612, 0.4641, 0.9422, 0.4561, 0.9422, 0.5442, 0.8612, 0.5361, 0.5036, 0.4995, 0.5698, 0.4924, 0.57, 0.5067, 0.5036, 0.5006, 0.6075, 0.4886, 0.6475, 0.4847, 0.6476, 0.5142, 0.6077, 0.5103, 0.6907, 0.4806, 0.7398, 0.4756, 0.7398, 0.5235, 0.6911, 0.5186])
me_sphere.materials.append(mat_material)
me_sphere.use_remesh_preserve_volume = False
me_sphere.use_remesh_preserve_attributes = False
me_sphere.use_mirror_vertex_groups = False
me_sphere.update()
me_untitled = bpy.data.meshes.new('Untitled')
me_untitled.from_pydata([(27.95, -1.714, -3.89), (35.61, -1.646, 6.567), (40.28, -1.716, 3.239), (31.31, -1.787, -6.073), (27.96, 2.892, -3.928), (35.64, 2.96, 6.522), (40.23, 2.89, 3.263), (31.25, 2.819, -6.05), (25.58, -1.653, -2.5), (29.98, -1.459, 9.662), (35.61, -1.646, 6.567), (27.95, -1.714, -3.89), (25.76, 2.948, -2.638), (30.17, 3.142, 9.52), (35.64, 2.96, 6.522), (27.96, 2.892, -3.928), (23.27, -1.482, -2.151), (23.27, -0.9738, 10.85), (29.98, -1.459, 9.662), (25.58, -1.653, -2.5), (23.65, 3.105, -2.332), (23.66, 3.612, 10.67), (30.17, 3.142, 9.52), (25.76, 2.948, -2.638), (20.41, -1.203, -2.74), (17.27, -0.3943, 9.83), (23.27, -0.9738, 10.85), (23.27, -1.482, -2.151), (20.89, 3.375, -2.914), (17.75, 4.183, 9.657), (23.66, 3.612, 10.67), (23.65, 3.105, -2.332), (16.98, -0.8804, -3.954), (12.23, 0.08744, 8.075), (17.27, -0.3943, 9.83), (20.41, -1.203, -2.74), (17.46, 3.697, -4.131), (12.72, 4.665, 7.897), (17.75, 4.183, 9.657), (20.89, 3.375, -2.914), (13.08, -0.5545, -5.705), (7.864, 0.4509, 6.13), (12.23, 0.08744, 8.075), (16.98, -0.8804, -3.954), (13.5, 4.028, -5.909), (8.279, 5.034, 5.923), (12.72, 4.665, 7.897), (17.46, 3.697, -4.131), (8.847, -0.2846, -7.65), (3.838, 0.7036, 4.282), (7.864, 0.4509, 6.13), (13.08, -0.5545, -5.705), (9.163, 4.304, -7.899), (4.147, 5.293, 4.031), (8.279, 5.034, 5.923), (13.5, 4.028, -5.909), (4.195, -0.1588, -9.448), (-0.01222, 0.8061, 2.777), (3.838, 0.7036, 4.282), (8.847, -0.2846, -7.65), (4.369, 4.434, -9.75), (0.1548, 5.399, 2.473), (4.147, 5.293, 4.031), (9.163, 4.304, -7.899), (-0.7186, -0.167, -10.91), (-3.837, 0.7912, 1.64), (-0.01222, 0.8061, 2.777), (4.195, -0.1588, -9.448), (-0.7037, 4.426, -11.26), (-3.83, 5.384, 1.291), (0.1548, 5.399, 2.473), (4.369, 4.434, -9.75), (-5.84, -0.3174, -11.95), (-7.667, 0.6726, 0.8627), (-3.837, 0.7912, 1.64), (-0.7186, -0.167, -10.91), (-5.995, 4.271, -12.32), (-7.83, 5.261, 0.4843), (-3.83, 5.384, 1.291), (-0.7037, 4.426, -11.26), (-11.1, -0.6115, -12.48), (-11.52, 0.4542, 0.453), (-7.667, 0.6726, 0.8626), (-5.84, -0.3174, -11.95), (-11.43, 3.967, -12.87), (-11.86, 5.032, 0.06376), (-7.83, 5.261, 0.4843), (-5.995, 4.271, -12.32), (-16.41, -1.063, -12.38), (-15.43, 0.1233, 0.4903), (-11.52, 0.4542, 0.453), (-11.1, -0.6115, -12.48), (-16.89, 3.502, -12.76), (-15.92, 4.687, 0.1091), (-11.86, 5.032, 0.06376), (-11.43, 3.967, -12.87), (-21.55, -1.66, -11.57), (-19.34, -0.3471, 1.148), (-15.43, 0.1233, 0.4903), (-16.41, -1.063, -12.38), (-22.17, 2.89, -11.93), (-19.97, 4.202, 0.7872), (-15.92, 4.687, 0.1091), (-16.89, 3.502, -12.76), (-26.53, -2.338, -10.33), (-23.25, -0.889, 2.147), (-19.34, -0.3471, 1.148), (-21.55, -1.66, -11.57), (-27.27, 2.197, -10.66), (-23.99, 3.645, 1.815), (-19.97, 4.202, 0.7872), (-22.17, 2.89, -11.93), (-31.36, -3.071, -8.763), (-27.14, -1.483, 3.4), (-23.25, -0.889, 2.147), (-26.53, -2.338, -10.33), (-32.2, 1.449, -9.063), (-27.98, 3.036, 3.102), (-23.99, 3.645, 1.815), (-27.27, 2.197, -10.66), (31.78, -1.68, 1.338), (29.63, -1.751, -4.982), (27.96, 0.5887, -3.909), (37.95, -1.681, 4.903), (35.63, 0.657, 6.544), (35.8, -1.751, -1.417), (40.25, 0.5873, 3.251), (31.28, 0.5161, -6.062), (31.8, 2.926, 1.297), (29.61, 2.855, -4.989), (37.93, 2.925, 4.892), (35.74, 2.855, -1.394), (27.78, -1.556, 3.581), (26.76, -1.684, -3.195), (25.67, 0.6476, -2.569), (32.8, -1.552, 8.114), (30.08, 0.8416, 9.591), (31.78, -1.68, 1.338), (35.63, 0.657, 6.544), (27.96, 0.5887, -3.909), (27.97, 3.045, 3.441), (26.86, 2.92, -3.283), (32.9, 3.051, 8.021), (31.8, 2.926, 1.297), (23.27, -1.228, 4.35), (24.42, -1.567, -2.325), (23.46, 0.8113, -2.241), (26.62, -1.216, 10.26), (23.47, 1.319, 10.76), (27.78, -1.556, 3.581), (30.08, 0.8416, 9.591), (25.67, 0.6476, -2.569), (23.66, 3.358, 4.169), (24.71, 3.026, -2.485), (26.92, 3.377, 10.1), (18.84, -0.7988, 3.545), (21.84, -1.343, -2.446), (20.65, 1.086, -2.827), (20.27, -0.684, 10.34), (17.51, 1.894, 9.744), (23.27, -1.228, 4.35), (23.47, 1.319, 10.76), (23.46, 0.8113, -2.241), (19.32, 3.779, 3.371), (22.27, 3.24, -2.623), (20.71, 3.898, 10.16), (23.66, 3.358, 4.169), (14.6, -0.3965, 2.06), (18.69, -1.042, -3.347), (17.22, 1.408, -4.043), (14.75, -0.1534, 8.952), (12.48, 2.376, 7.986), (18.84, -0.7988, 3.545), (17.51, 1.894, 9.744), (20.65, 1.086, -2.827), (15.09, 4.181, 1.883), (19.18, 3.536, -3.523), (15.24, 4.424, 8.777), (10.47, -0.0518, 0.2125), (15.03, -0.7174, -4.829), (13.29, 1.737, -5.807), (10.05, 0.2692, 7.102), (8.072, 2.742, 6.026), (14.6, -0.3965, 2.06), (12.48, 2.376, 7.986), (17.22, 1.408, -4.043), (10.89, 4.531, 0.006837), (15.48, 3.863, -5.02), (10.5, 4.849, 6.91), (15.09, 4.181, 1.883), (6.343, 0.2095, -1.684), (10.96, -0.4195, -6.677), (9.005, 2.01, -7.775), (5.851, 0.5772, 5.206), (3.992, 2.998, 4.157), (10.47, -0.0518, 0.2125), (8.072, 2.742, 6.026), (13.29, 1.737, -5.807), (6.655, 4.798, -1.934), (11.33, 4.166, -6.904), (6.213, 5.163, 4.977), (2.092, 0.3236, -3.336), (6.521, -0.2217, -8.549), (4.282, 2.138, -9.599), (1.913, 0.7548, 3.53), (0.07128, 3.103, 2.625), (6.343, 0.2095, -1.684), (3.992, 2.998, 4.157), (9.005, 2.01, -7.775), (2.262, 4.917, -3.638), (6.766, 4.369, -8.824), (2.151, 5.346, 3.252), (6.655, 4.798, -1.934), (-2.278, 0.3121, -4.636), (1.738, -0.1629, -10.18), (-0.7111, 2.13, -11.09), (-1.925, 0.7986, 2.208), (-3.834, 3.088, 1.466), (2.092, 0.3236, -3.336), (0.07128, 3.103, 2.625), (4.282, 2.138, -9.599), (-2.267, 4.905, -4.984), (1.833, 4.43, -10.5), (-1.838, 5.392, 1.882), (-6.753, 0.1776, -5.542), (-3.279, -0.2422, -11.43), (-5.917, 1.977, -12.14), (-5.752, 0.7319, 1.251), (-7.748, 2.967, 0.6735), (-2.278, 0.3121, -4.636), (-3.834, 3.088, 1.466), (-0.7111, 2.13, -11.09), (-6.912, 4.766, -5.92), (-3.349, 4.349, -11.79), (-5.83, 5.322, 0.8878), (-2.267, 4.905, -4.984), (-11.31, -0.07865, -6.013), (-8.472, -0.4645, -12.21), (-11.27, 1.678, -12.67), (-9.596, 0.5634, 0.6578), (-11.69, 2.743, 0.2584), (-6.753, 0.1776, -5.542), (-7.748, 2.967, 0.6735), (-5.917, 1.977, -12.14), (-8.712, 4.119, -12.6), (-9.844, 5.146, 0.274), (-6.912, 4.766, -5.92), (-15.92, -0.4698, -5.943), (-13.75, -0.8373, -12.43), (-16.65, 1.219, -12.57), (-13.48, 0.2888, 0.4717), (-15.67, 2.405, 0.2997), (-11.31, -0.07865, -6.013), (-11.69, 2.743, 0.2584), (-11.27, 1.678, -12.67), (-16.41, 4.094, -6.324), (-14.16, 3.734, -12.81), (-13.89, 4.86, 0.08643), (-11.64, 4.499, -6.402), (-20.45, -1.003, -5.211), (-18.98, -1.361, -11.97), (-21.86, 0.615, -11.75), (-17.38, -0.1119, 0.819), (-19.66, 1.927, 0.9675), (-15.92, -0.4698, -5.943), (-15.67, 2.405, 0.2997), (-16.65, 1.219, -12.57), (-19.53, 3.196, -12.34), (-17.95, 4.445, 0.4482), (-16.41, 4.094, -6.324), (-24.89, -1.613, -4.089), (-24.04, -1.999, -10.95), (-26.9, -0.07056, -10.49), (-21.3, -0.618, 1.647), (-23.62, 1.378, 1.981), (-20.45, -1.003, -5.211), (-19.66, 1.927, 0.9675), (-21.86, 0.615, -11.75), (-25.63, 2.921, -4.422), (-24.72, 2.543, -11.29), (-21.98, 3.923, 1.301), (-21.07, 3.546, -5.572), (-29.25, -2.277, -2.682), (-28.95, -2.704, -9.544), (-31.78, -0.8108, -8.913), (-25.19, -1.186, 2.773), (-27.56, 0.7768, 3.251), (-24.89, -1.613, -4.089), (-23.62, 1.378, 1.981), (-26.9, -0.07056, -10.49), (-30.09, 2.243, -2.98), (-29.73, 1.823, -9.861), (-25.98, 3.341, 2.459), (-25.63, 2.921, -4.422), (-29.34, -0.4407, -9.703), (-25.59, 1.077, 2.616), (-27.86, 2.582, -3.701), (-27.07, -1.945, -3.386), (-24.38, 0.2722, -11.12), (-21.64, 1.653, 1.474), (-23.35, 3.233, -4.997), (-22.67, -1.308, -4.65), (-19.26, 0.9172, -12.16), (-17.67, 2.166, 0.6336), (-18.74, 3.82, -5.948), (-18.18, -0.7366, -5.577), (-13.96, 1.448, -12.62), (-13.68, 2.574, 0.279), (-14.03, 4.297, -6.363), (-13.61, -0.2742, -5.978), (-8.592, 1.827, -12.4), (-9.72, 2.855, 0.4659), (-9.278, 4.633, -6.161), (-9.034, 0.04947, -5.777), (-3.314, 2.053, -11.61), (-5.791, 3.027, 1.07), (-4.59, 4.836, -5.452), (-4.516, 0.2449, -5.089), (1.786, 2.134, -10.34), (-1.881, 3.095, 2.045), (-0.002412, 4.911, -4.311), (-0.09308, 0.3179, -3.986), (6.644, 2.074, -8.687), (2.032, 3.05, 3.391), (4.459, 4.858, -2.786), (4.217, 0.2666, -2.51), (11.15, 1.873, -6.791), (6.032, 2.87, 5.091), (8.772, 4.665, -0.9637), (8.406, 0.07886, -0.7356), (15.25, 1.573, -4.925), (10.27, 2.559, 7.006), (12.99, 4.356, 0.9449), (12.54, -0.2241, 1.136), (18.93, 1.247, -3.435), (14.99, 2.135, 8.865), (17.21, 3.98, 2.627), (16.72, -0.5976, 2.803), (22.05, 0.9485, -2.534), (20.49, 1.607, 10.25), (21.49, 3.569, 3.77), (21.05, -1.013, 3.947), (24.57, 0.7294, -2.405), (26.77, 1.08, 10.18), (25.81, 3.202, 3.805), (25.52, -1.392, 3.965), (26.81, 0.6181, -3.239), (32.85, 0.7493, 8.068), (29.88, 2.985, 2.369), (29.78, -1.599, 2.459), (29.62, 0.5524, -4.985), (37.94, 0.6222, 4.898), (33.77, 2.89, -0.04849), (33.79, -1.716, -0.03929)], [], [(353, 123, 2, 125), (352, 131, 6, 130), (351, 130, 6, 126), (350, 121, 3, 127), (349, 135, 10, 137), (348, 143, 14, 142), (347, 142, 14, 138), (346, 133, 11, 139), (345, 147, 18, 149), (343, 154, 22, 150), (342, 145, 19, 151), (341, 158, 26, 160), (340, 166, 30, 165), (339, 165, 30, 161), (338, 156, 27, 162), (337, 170, 34, 172), (335, 177, 38, 173), (334, 168, 35, 174), (333, 181, 42, 183), (332, 189, 46, 188), (331, 188, 46, 184), (330, 179, 43, 185), (329, 193, 50, 195), (327, 200, 54, 196), (326, 191, 51, 197), (325, 204, 58, 206), (324, 212, 62, 211), (323, 211, 62, 207), (322, 202, 59, 208), (321, 216, 66, 218), (319, 223, 70, 219), (318, 214, 67, 220), (317, 227, 74, 229), (316, 235, 78, 234), (315, 234, 78, 230), (314, 225, 75, 231), (313, 239, 82, 241), (312, 246, 86, 245), (311, 245, 86, 242), (310, 237, 83, 243), (309, 250, 90, 252), (308, 258, 94, 257), (307, 257, 94, 253), (306, 248, 91, 254), (305, 262, 98, 264), (304, 269, 102, 268), (303, 268, 102, 265), (302, 260, 99, 266), (301, 273, 106, 275), (300, 281, 110, 280), (299, 280, 110, 276), (298, 271, 107, 277), (297, 285, 114, 287), (296, 293, 118, 292), (295, 292, 118, 288), (294, 283, 115, 289), (291, 294, 289, 119), (116, 284, 294, 291), (284, 112, 283, 294), (285, 295, 288, 114), (113, 286, 295, 285), (286, 117, 292, 295), (290, 296, 292, 117), (116, 291, 296, 290), (291, 119, 293, 296), (283, 297, 287, 115), (112, 282, 297, 283), (282, 113, 285, 297), (279, 298, 277, 111), (108, 272, 298, 279), (272, 104, 271, 298), (273, 299, 276, 106), (105, 274, 299, 273), (274, 109, 280, 299), (278, 300, 280, 109), (108, 279, 300, 278), (279, 111, 281, 300), (271, 301, 275, 107), (104, 270, 301, 271), (270, 105, 273, 301), (267, 302, 266, 103), (100, 261, 302, 267), (261, 96, 260, 302), (262, 303, 265, 98), (97, 263, 303, 262), (263, 101, 268, 303), (267, 103, 269, 304), (260, 305, 264, 99), (96, 259, 305, 260), (259, 97, 262, 305), (256, 306, 254, 95), (92, 249, 306, 256), (249, 88, 248, 306), (250, 307, 253, 90), (89, 251, 307, 250), (251, 93, 257, 307), (255, 308, 257, 93), (92, 256, 308, 255), (256, 95, 258, 308), (248, 309, 252, 91), (88, 247, 309, 248), (247, 89, 250, 309), (244, 310, 243, 87), (84, 238, 310, 244), (238, 80, 237, 310), (239, 311, 242, 82), (81, 240, 311, 239), (240, 85, 245, 311), (244, 87, 246, 312), (237, 313, 241, 83), (80, 236, 313, 237), (236, 81, 239, 313), (233, 314, 231, 79), (76, 226, 314, 233), (226, 72, 225, 314), (227, 315, 230, 74), (73, 228, 315, 227), (228, 77, 234, 315), (232, 316, 234, 77), (76, 233, 316, 232), (233, 79, 235, 316), (225, 317, 229, 75), (72, 224, 317, 225), (224, 73, 227, 317), (222, 318, 220, 71), (68, 215, 318, 222), (215, 64, 214, 318), (216, 319, 219, 66), (65, 217, 319, 216), (217, 69, 223, 319), (221, 320, 223, 69), (68, 222, 320, 221), (214, 321, 218, 67), (64, 213, 321, 214), (213, 65, 216, 321), (210, 322, 208, 63), (60, 203, 322, 210), (203, 56, 202, 322), (204, 323, 207, 58), (57, 205, 323, 204), (205, 61, 211, 323), (209, 324, 211, 61), (60, 210, 324, 209), (210, 63, 212, 324), (202, 325, 206, 59), (56, 201, 325, 202), (201, 57, 204, 325), (199, 326, 197, 55), (52, 192, 326, 199), (192, 48, 191, 326), (193, 327, 196, 50), (49, 194, 327, 193), (194, 53, 200, 327), (198, 328, 200, 53), (52, 199, 328, 198), (191, 329, 195, 51), (48, 190, 329, 191), (190, 49, 193, 329), (187, 330, 185, 47), (44, 180, 330, 187), (180, 40, 179, 330), (181, 331, 184, 42), (41, 182, 331, 181), (182, 45, 188, 331), (186, 332, 188, 45), (44, 187, 332, 186), (187, 47, 189, 332), (179, 333, 183, 43), (40, 178, 333, 179), (178, 41, 181, 333), (176, 334, 174, 39), (36, 169, 334, 176), (169, 32, 168, 334), (170, 335, 173, 34), (33, 171, 335, 170), (171, 37, 177, 335), (175, 336, 177, 37), (36, 176, 336, 175), (168, 337, 172, 35), (32, 167, 337, 168), (167, 33, 170, 337), (164, 338, 162, 31), (28, 157, 338, 164), (157, 24, 156, 338), (158, 339, 161, 26), (25, 159, 339, 158), (159, 29, 165, 339), (163, 340, 165, 29), (28, 164, 340, 163), (164, 31, 166, 340), (156, 341, 160, 27), (24, 155, 341, 156), (155, 25, 158, 341), (153, 342, 151, 23), (20, 146, 342, 153), (146, 16, 145, 342), (147, 343, 150, 18), (17, 148, 343, 147), (148, 21, 154, 343), (152, 344, 154, 21), (20, 153, 344, 152), (145, 345, 149, 19), (16, 144, 345, 145), (144, 17, 147, 345), (141, 346, 139, 15), (12, 134, 346, 141), (134, 8, 133, 346), (135, 347, 138, 10), (9, 136, 347, 135), (136, 13, 142, 347), (140, 348, 142, 13), (12, 141, 348, 140), (141, 15, 143, 348), (133, 349, 137, 11), (8, 132, 349, 133), (132, 9, 135, 349), (129, 350, 127, 7), (4, 122, 350, 129), (122, 0, 121, 350), (123, 351, 126, 2), (1, 124, 351, 123), (124, 5, 130, 351), (128, 352, 130, 5), (4, 129, 352, 128), (129, 7, 131, 352), (121, 353, 125, 3), (0, 120, 353, 121), (120, 1, 123, 353)])
me_untitled.polygons.foreach_set('use_smooth', [True] * 228)
_uv = me_untitled.uv_layers.new(name='UVMap')
_uv.uv.foreach_set('vector', [0.1503, 0.1001, 0.1352, 0.1743, 0.1144, 0.1552, 0.12, 0.1086, 0.03878, 0.1218, 0.06893, 0.1176, 0.09277, 0.1641, 0.08158, 0.1852, 0.1107, 0.187, 0.08158, 0.1852, 0.09277, 0.1641, 0.1036, 0.1599, 0.07715, 0.03388, 0.1081, 0.03511, 0.1008, 0.05727, 0.08208, 0.05668, 0.4925, 0.0748, 0.483, 0.1528, 0.4367, 0.1816, 0.4588, 0.05895, 0.5954, 0.128, 0.6268, 0.1474, 0.5297, 0.2399, 0.5328, 0.1786, 0.504, 0.1713, 0.5328, 0.1786, 0.5297, 0.2399, 0.4738, 0.2217, 0.5823, 0.02859, 0.5506, 0.02278, 0.5462, 0.0003163, 0.5924, 0.006904, 0.2784, 0.8242, 0.289, 0.9042, 0.2447, 0.9381, 0.2447, 0.8208, 0.316, 0.9211, 0.3606, 0.9309, 0.3262, 0.9997, 0.2797, 0.9736, 0.3375, 0.7495, 0.3101, 0.7594, 0.2995, 0.7469, 0.3344, 0.733, 0.4691, 0.3543, 0.4874, 0.4275, 0.4567, 0.4683, 0.4339, 0.3546, 0.5806, 0.3659, 0.6177, 0.3741, 0.5602, 0.4932, 0.5436, 0.4376, 0.515, 0.4392, 0.5436, 0.4376, 0.5602, 0.4932, 0.5034, 0.4932, 0.5305, 0.2735, 0.4984, 0.2813, 0.4826, 0.2616, 0.5313, 0.2451, 0.03112, 0.787, 0.03621, 0.8632, 0.0003163, 0.8837, 0.0003163, 0.7825, 0.06098, 0.8866, 0.1026, 0.9062, 0.06734, 0.9556, 0.02688, 0.9229, 0.08815, 0.7116, 0.06054, 0.7222, 0.04329, 0.7021, 0.0805, 0.6823, 0.5881, 0.6259, 0.532, 0.6799, 0.5253, 0.6566, 0.5607, 0.6144, 0.4859, 0.5768, 0.5126, 0.5909, 0.5, 0.6434, 0.4755, 0.6568, 0.4998, 0.6758, 0.4755, 0.6568, 0.5, 0.6434, 0.5125, 0.6503, 0.5706, 0.5327, 0.5928, 0.5515, 0.5755, 0.5611, 0.561, 0.5538, 0.6671, 0.6598, 0.7079, 0.7198, 0.6938, 0.749, 0.6362, 0.6714, 0.7369, 0.7256, 0.7743, 0.7191, 0.7746, 0.7598, 0.7334, 0.7598, 0.6811, 0.5561, 0.6613, 0.5836, 0.6239, 0.569, 0.6488, 0.5285, 0.2831, 0.6293, 0.3264, 0.6919, 0.3124, 0.7323, 0.2447, 0.6371, 0.3947, 0.6024, 0.4317, 0.5931, 0.4131, 0.7023, 0.3839, 0.678, 0.3573, 0.6932, 0.3839, 0.678, 0.4131, 0.7023, 0.3691, 0.7323, 0.3227, 0.5356, 0.2951, 0.5496, 0.2636, 0.5134, 0.3147, 0.4893, 0.8234, 0.6597, 0.8605, 0.722, 0.844, 0.7499, 0.791, 0.668, 0.8897, 0.7299, 0.9275, 0.7245, 0.9283, 0.7627, 0.8859, 0.7627, 0.846, 0.5572, 0.8228, 0.5813, 0.7866, 0.5611, 0.8151, 0.5241, 0.3192, 0.1512, 0.2444, 0.1378, 0.2571, 0.1233, 0.3133, 0.1212, 0.297, 0.03824, 0.3037, 0.06826, 0.2543, 0.08835, 0.2331, 0.07984, 0.2303, 0.1104, 0.2331, 0.07984, 0.2543, 0.08835, 0.2532, 0.1062, 0.388, 0.07581, 0.3869, 0.107, 0.3648, 0.09598, 0.3602, 0.08362, 0.7513, 0.1673, 0.7187, 0.2311, 0.7081, 0.2168, 0.7227, 0.1613, 0.6275, 0.1435, 0.666, 0.1498, 0.6703, 0.2122, 0.6529, 0.2388, 0.6907, 0.2413, 0.6529, 0.2388, 0.6703, 0.2122, 0.6897, 0.2172, 0.7238, 0.06613, 0.7475, 0.09061, 0.7238, 0.1036, 0.7091, 0.098, 0.2837, 0.3875, 0.3272, 0.4506, 0.314, 0.4887, 0.2447, 0.3953, 0.3957, 0.3602, 0.4333, 0.3503, 0.4131, 0.4589, 0.3854, 0.4361, 0.3586, 0.4517, 0.3854, 0.4361, 0.4131, 0.4589, 0.3697, 0.4887, 0.3236, 0.2944, 0.2963, 0.3081, 0.2629, 0.269, 0.3148, 0.2451, 0.9064, 0.1651, 0.8711, 0.2296, 0.8608, 0.2134, 0.8775, 0.1576, 0.7844, 0.1368, 0.8217, 0.1429, 0.8225, 0.2065, 0.8036, 0.2331, 0.8419, 0.2376, 0.8036, 0.2331, 0.8225, 0.2065, 0.8419, 0.2126, 0.8801, 0.06337, 0.9039, 0.08669, 0.8817, 0.09836, 0.8667, 0.09451, 0.1282, 0.3981, 0.05356, 0.3867, 0.06683, 0.3716, 0.1233, 0.3685, 0.1056, 0.2854, 0.1124, 0.3161, 0.06344, 0.3365, 0.04122, 0.3283, 0.03906, 0.3594, 0.04122, 0.3283, 0.06344, 0.3365, 0.06266, 0.3546, 0.1964, 0.3254, 0.1934, 0.356, 0.1715, 0.3439, 0.1688, 0.3309, 0.03844, 0.5761, 0.0817, 0.638, 0.06795, 0.6779, 0.0003163, 0.5844, 0.1499, 0.5483, 0.1878, 0.5379, 0.1679, 0.648, 0.139, 0.624, 0.1125, 0.6392, 0.139, 0.624, 0.1679, 0.648, 0.124, 0.6779, 0.0758, 0.4824, 0.04887, 0.4983, 0.01536, 0.4624, 0.06477, 0.4352, 0.1055, 0.4808, 0.0758, 0.4824, 0.06477, 0.4352, 0.1188, 0.4389, 0.09549, 0.5077, 0.08236, 0.5102, 0.0758, 0.4824, 0.1055, 0.4808, 0.08236, 0.5102, 0.06923, 0.5132, 0.04887, 0.4983, 0.0758, 0.4824, 0.0817, 0.638, 0.1125, 0.6392, 0.124, 0.6779, 0.06795, 0.6779, 0.08957, 0.6195, 0.1064, 0.616, 0.1125, 0.6392, 0.0817, 0.638, 0.1064, 0.616, 0.122, 0.6077, 0.139, 0.624, 0.1125, 0.6392, 0.1197, 0.5555, 0.1499, 0.5483, 0.139, 0.624, 0.122, 0.6077, 0.09549, 0.5077, 0.1055, 0.4808, 0.1499, 0.5483, 0.1197, 0.5555, 0.1055, 0.4808, 0.1188, 0.4389, 0.1878, 0.5379, 0.1499, 0.5483, 0.04887, 0.4983, 0.03844, 0.5761, 0.0003163, 0.5844, 0.01536, 0.4624, 0.06923, 0.5132, 0.0677, 0.568, 0.03844, 0.5761, 0.04887, 0.4983, 0.0677, 0.568, 0.08957, 0.6195, 0.0817, 0.638, 0.03844, 0.5761, 0.1856, 0.2982, 0.1964, 0.3254, 0.1688, 0.3309, 0.1656, 0.3183, 0.2185, 0.2683, 0.2441, 0.3158, 0.1964, 0.3254, 0.1856, 0.2982, 0.2441, 0.3158, 0.2397, 0.3716, 0.1934, 0.356, 0.1964, 0.3254, 0.05356, 0.3867, 0.03906, 0.3594, 0.06266, 0.3546, 0.06683, 0.3716, 0.02987, 0.4137, 0.0003163, 0.3699, 0.03906, 0.3594, 0.05356, 0.3867, 0.0003163, 0.3699, 0.0003163, 0.3132, 0.04122, 0.3283, 0.03906, 0.3594, 0.09818, 0.2451, 0.1056, 0.2854, 0.04122, 0.3283, 0.0003163, 0.3132, 0.2185, 0.2683, 0.1856, 0.2982, 0.1056, 0.2854, 0.09818, 0.2451, 0.1856, 0.2982, 0.1656, 0.3183, 0.1124, 0.3161, 0.1056, 0.2854, 0.1934, 0.356, 0.1282, 0.3981, 0.1233, 0.3685, 0.1715, 0.3439, 0.2397, 0.3716, 0.1364, 0.4345, 0.1282, 0.3981, 0.1934, 0.356, 0.1364, 0.4345, 0.02987, 0.4137, 0.05356, 0.3867, 0.1282, 0.3981, 0.8397, 0.04449, 0.8801, 0.06337, 0.8667, 0.09451, 0.8518, 0.0914, 0.8732, 0.0003163, 0.9108, 0.02931, 0.8801, 0.06337, 0.8397, 0.04449, 0.9108, 0.02931, 0.9404, 0.06518, 0.9039, 0.08669, 0.8801, 0.06337, 0.8711, 0.2296, 0.8419, 0.2376, 0.8419, 0.2126, 0.8608, 0.2134, 0.8869, 0.2533, 0.8485, 0.2707, 0.8419, 0.2376, 0.8711, 0.2296, 0.8485, 0.2707, 0.8036, 0.2736, 0.8036, 0.2331, 0.8419, 0.2376, 0.8397, 0.04449, 0.8518, 0.0914, 0.8217, 0.1429, 0.7844, 0.1368, 0.9039, 0.08669, 0.9064, 0.1651, 0.8775, 0.1576, 0.8817, 0.09836, 0.9404, 0.06518, 0.9404, 0.1734, 0.9064, 0.1651, 0.9039, 0.08669, 0.9404, 0.1734, 0.8869, 0.2533, 0.8711, 0.2296, 0.9064, 0.1651, 0.3527, 0.2948, 0.3236, 0.2944, 0.3148, 0.2451, 0.3678, 0.252, 0.3412, 0.3223, 0.3282, 0.3226, 0.3236, 0.2944, 0.3527, 0.2948, 0.3282, 0.3226, 0.3154, 0.3235, 0.2963, 0.3081, 0.3236, 0.2944, 0.3272, 0.4506, 0.3586, 0.4517, 0.3697, 0.4887, 0.314, 0.4887, 0.335, 0.4324, 0.3526, 0.4287, 0.3586, 0.4517, 0.3272, 0.4506, 0.3526, 0.4287, 0.3686, 0.4201, 0.3854, 0.4361, 0.3586, 0.4517, 0.3655, 0.3665, 0.3957, 0.3602, 0.3854, 0.4361, 0.3686, 0.4201, 0.3412, 0.3223, 0.3527, 0.2948, 0.3957, 0.3602, 0.3655, 0.3665, 0.3527, 0.2948, 0.3678, 0.252, 0.4333, 0.3503, 0.3957, 0.3602, 0.2963, 0.3081, 0.2837, 0.3875, 0.2447, 0.3953, 0.2629, 0.269, 0.3154, 0.3235, 0.3136, 0.38, 0.2837, 0.3875, 0.2963, 0.3081, 0.3136, 0.38, 0.335, 0.4324, 0.3272, 0.4506, 0.2837, 0.3875, 0.6828, 0.04444, 0.7238, 0.06613, 0.7091, 0.098, 0.6947, 0.09326, 0.7195, 0.0003163, 0.7559, 0.03212, 0.7238, 0.06613, 0.6828, 0.04444, 0.7559, 0.03212, 0.7837, 0.0686, 0.7475, 0.09061, 0.7238, 0.06613, 0.7187, 0.2311, 0.6907, 0.2413, 0.6897, 0.2172, 0.7081, 0.2168, 0.7366, 0.2564, 0.6967, 0.2725, 0.6907, 0.2413, 0.7187, 0.2311, 0.6967, 0.2725, 0.6549, 0.2757, 0.6529, 0.2388, 0.6907, 0.2413, 0.6828, 0.04444, 0.6947, 0.09326, 0.666, 0.1498, 0.6275, 0.1435, 0.7475, 0.09061, 0.7513, 0.1673, 0.7227, 0.1613, 0.7238, 0.1036, 0.7837, 0.0686, 0.7837, 0.173, 0.7513, 0.1673, 0.7475, 0.09061, 0.7837, 0.173, 0.7366, 0.2564, 0.7187, 0.2311, 0.7513, 0.1673, 0.3752, 0.04903, 0.388, 0.07581, 0.3602, 0.08362, 0.3549, 0.07131, 0.4075, 0.01742, 0.4361, 0.06308, 0.388, 0.07581, 0.3752, 0.04903, 0.4361, 0.06308, 0.4361, 0.1206, 0.3869, 0.107, 0.388, 0.07581, 0.2444, 0.1378, 0.2303, 0.1104, 0.2532, 0.1062, 0.2571, 0.1233, 0.2161, 0.1655, 0.1924, 0.1157, 0.2303, 0.1104, 0.2444, 0.1378, 0.1924, 0.1157, 0.2011, 0.06418, 0.2331, 0.07984, 0.2303, 0.1104, 0.2905, 0.0003163, 0.297, 0.03824, 0.2331, 0.07984, 0.2011, 0.06418, 0.4075, 0.01742, 0.3752, 0.04903, 0.297, 0.03824, 0.2905, 0.0003163, 0.3752, 0.04903, 0.3549, 0.07131, 0.3037, 0.06826, 0.297, 0.03824, 0.3869, 0.107, 0.3192, 0.1512, 0.3133, 0.1212, 0.3648, 0.09598, 0.4361, 0.1206, 0.3288, 0.1891, 0.3192, 0.1512, 0.3869, 0.107, 0.3288, 0.1891, 0.2161, 0.1655, 0.2444, 0.1378, 0.3192, 0.1512, 0.886, 0.5369, 0.846, 0.5572, 0.8151, 0.5241, 0.852, 0.4938, 0.8755, 0.584, 0.8603, 0.5878, 0.846, 0.5572, 0.886, 0.5369, 0.8603, 0.5878, 0.8452, 0.5923, 0.8228, 0.5813, 0.846, 0.5572, 0.8605, 0.722, 0.8897, 0.7299, 0.8859, 0.7627, 0.844, 0.7499, 0.8703, 0.7061, 0.8888, 0.705, 0.8897, 0.7299, 0.8605, 0.722, 0.8888, 0.705, 0.9078, 0.6985, 0.9275, 0.7245, 0.8897, 0.7299, 0.9071, 0.6354, 0.9439, 0.6276, 0.9275, 0.7245, 0.9078, 0.6985, 0.8755, 0.584, 0.886, 0.5369, 0.9439, 0.6276, 0.9071, 0.6354, 0.8228, 0.5813, 0.8234, 0.6597, 0.791, 0.668, 0.7866, 0.5611, 0.8452, 0.5923, 0.8517, 0.6517, 0.8234, 0.6597, 0.8228, 0.5813, 0.8517, 0.6517, 0.8703, 0.7061, 0.8605, 0.722, 0.8234, 0.6597, 0.3523, 0.5361, 0.3227, 0.5356, 0.3147, 0.4893, 0.3672, 0.4964, 0.3407, 0.5627, 0.3271, 0.5631, 0.3227, 0.5356, 0.3523, 0.5361, 0.3271, 0.5631, 0.3137, 0.5642, 0.2951, 0.5496, 0.3227, 0.5356, 0.3264, 0.6919, 0.3573, 0.6932, 0.3691, 0.7323, 0.3124, 0.7323, 0.3343, 0.6734, 0.3512, 0.6697, 0.3573, 0.6932, 0.3264, 0.6919, 0.3512, 0.6697, 0.3668, 0.6614, 0.3839, 0.678, 0.3573, 0.6932, 0.3648, 0.6086, 0.3947, 0.6024, 0.3839, 0.678, 0.3668, 0.6614, 0.3407, 0.5627, 0.3523, 0.5361, 0.3947, 0.6024, 0.3648, 0.6086, 0.3523, 0.5361, 0.3672, 0.4964, 0.4317, 0.5931, 0.3947, 0.6024, 0.2951, 0.5496, 0.2831, 0.6293, 0.2447, 0.6371, 0.2636, 0.5134, 0.3137, 0.5642, 0.3127, 0.6219, 0.2831, 0.6293, 0.2951, 0.5496, 0.3127, 0.6219, 0.3343, 0.6734, 0.3264, 0.6919, 0.2831, 0.6293, 0.7191, 0.53, 0.6811, 0.5561, 0.6488, 0.5285, 0.6835, 0.4938, 0.7133, 0.5757, 0.6987, 0.583, 0.6811, 0.5561, 0.7191, 0.53, 0.6987, 0.583, 0.6841, 0.5912, 0.6613, 0.5836, 0.6811, 0.5561, 0.7079, 0.7198, 0.7369, 0.7256, 0.7334, 0.7598, 0.6938, 0.749, 0.7169, 0.702, 0.7345, 0.6994, 0.7369, 0.7256, 0.7079, 0.7198, 0.7345, 0.6994, 0.7523, 0.6921, 0.7743, 0.7191, 0.7369, 0.7256, 0.7494, 0.6303, 0.786, 0.6203, 0.7743, 0.7191, 0.7523, 0.6921, 0.7133, 0.5757, 0.7191, 0.53, 0.786, 0.6203, 0.7494, 0.6303, 0.6613, 0.5836, 0.6671, 0.6598, 0.6362, 0.6714, 0.6239, 0.569, 0.6841, 0.5912, 0.6942, 0.6495, 0.6671, 0.6598, 0.6613, 0.5836, 0.6942, 0.6495, 0.7169, 0.702, 0.7079, 0.7198, 0.6671, 0.6598, 0.5424, 0.5271, 0.5706, 0.5327, 0.561, 0.5538, 0.5445, 0.5503, 0.5381, 0.4938, 0.5851, 0.499, 0.5706, 0.5327, 0.5424, 0.5271, 0.5851, 0.499, 0.6233, 0.5303, 0.5928, 0.5515, 0.5706, 0.5327, 0.532, 0.6799, 0.4998, 0.6758, 0.5125, 0.6503, 0.5253, 0.6566, 0.539, 0.733, 0.4765, 0.7215, 0.4998, 0.6758, 0.532, 0.6799, 0.4765, 0.7215, 0.4339, 0.6783, 0.4755, 0.6568, 0.4998, 0.6758, 0.4526, 0.5586, 0.4859, 0.5768, 0.4755, 0.6568, 0.4339, 0.6783, 0.5381, 0.4938, 0.5424, 0.5271, 0.4859, 0.5768, 0.4526, 0.5586, 0.5424, 0.5271, 0.5445, 0.5503, 0.5126, 0.5909, 0.4859, 0.5768, 0.5928, 0.5515, 0.5881, 0.6259, 0.5607, 0.6144, 0.5755, 0.5611, 0.6233, 0.5303, 0.6233, 0.6416, 0.5881, 0.6259, 0.5928, 0.5515, 0.6233, 0.6416, 0.539, 0.733, 0.532, 0.6799, 0.5881, 0.6259, 0.1258, 0.7139, 0.08815, 0.7116, 0.0805, 0.6823, 0.1249, 0.6786, 0.1103, 0.7382, 0.09001, 0.734, 0.08815, 0.7116, 0.1258, 0.7139, 0.09001, 0.734, 0.07124, 0.7355, 0.06054, 0.7222, 0.08815, 0.7116, 0.03621, 0.8632, 0.06098, 0.8866, 0.02688, 0.9229, 0.0003163, 0.8837, 0.05975, 0.8493, 0.07459, 0.8545, 0.06098, 0.8866, 0.03621, 0.8632, 0.07459, 0.8545, 0.08928, 0.859, 0.1026, 0.9062, 0.06098, 0.8866, 0.1165, 0.8016, 0.1529, 0.8064, 0.1026, 0.9062, 0.08928, 0.859, 0.1103, 0.7382, 0.1258, 0.7139, 0.1529, 0.8064, 0.1165, 0.8016, 0.06054, 0.7222, 0.03112, 0.787, 0.0003163, 0.7825, 0.04329, 0.7021, 0.07124, 0.7355, 0.05912, 0.7919, 0.03112, 0.787, 0.06054, 0.7222, 0.05912, 0.7919, 0.05975, 0.8493, 0.03621, 0.8632, 0.03112, 0.787, 0.5619, 0.2869, 0.5305, 0.2735, 0.5313, 0.2451, 0.5814, 0.2661, 0.5477, 0.3002, 0.529, 0.293, 0.5305, 0.2735, 0.5619, 0.2869, 0.529, 0.293, 0.5097, 0.2937, 0.4984, 0.2813, 0.5305, 0.2735, 0.4874, 0.4275, 0.515, 0.4392, 0.5034, 0.4932, 0.4567, 0.4683, 0.5066, 0.4075, 0.519, 0.4092, 0.515, 0.4392, 0.4874, 0.4275, 0.519, 0.4092, 0.5315, 0.4102, 0.5436, 0.4376, 0.515, 0.4392, 0.5535, 0.3604, 0.5806, 0.3659, 0.5436, 0.4376, 0.5315, 0.4102, 0.5477, 0.3002, 0.5619, 0.2869, 0.5806, 0.3659, 0.5535, 0.3604, 0.5619, 0.2869, 0.5814, 0.2661, 0.6177, 0.3741, 0.5806, 0.3659, 0.4984, 0.2813, 0.4691, 0.3543, 0.4339, 0.3546, 0.4826, 0.2616, 0.5097, 0.2937, 0.4956, 0.3549, 0.4691, 0.3543, 0.4984, 0.2813, 0.4956, 0.3549, 0.5066, 0.4075, 0.4874, 0.4275, 0.4691, 0.3543, 0.3706, 0.7526, 0.3375, 0.7495, 0.3344, 0.733, 0.3717, 0.7354, 0.3617, 0.7643, 0.3389, 0.7639, 0.3375, 0.7495, 0.3706, 0.7526, 0.3389, 0.7639, 0.3181, 0.7701, 0.3101, 0.7594, 0.3375, 0.7495, 0.289, 0.9042, 0.316, 0.9211, 0.2797, 0.9736, 0.2447, 0.9381, 0.3139, 0.8795, 0.3273, 0.8835, 0.316, 0.9211, 0.289, 0.9042, 0.3273, 0.8835, 0.341, 0.8869, 0.3606, 0.9309, 0.316, 0.9211, 0.3662, 0.834, 0.4004, 0.835, 0.3606, 0.9309, 0.341, 0.8869, 0.3617, 0.7643, 0.3706, 0.7526, 0.4004, 0.835, 0.3662, 0.834, 0.3101, 0.7594, 0.2784, 0.8242, 0.2447, 0.8208, 0.2995, 0.7469, 0.3181, 0.7701, 0.3083, 0.8278, 0.2784, 0.8242, 0.3101, 0.7594, 0.3083, 0.8278, 0.3139, 0.8795, 0.289, 0.9042, 0.2784, 0.8242, 0.6057, 0.05041, 0.5823, 0.02859, 0.5924, 0.006904, 0.6268, 0.03972, 0.5922, 0.05615, 0.5741, 0.04443, 0.5823, 0.02859, 0.6057, 0.05041, 0.5741, 0.04443, 0.5531, 0.03987, 0.5506, 0.02278, 0.5823, 0.02859, 0.483, 0.1528, 0.504, 0.1713, 0.4738, 0.2217, 0.4367, 0.1816, 0.5115, 0.1378, 0.5202, 0.1453, 0.504, 0.1713, 0.483, 0.1528, 0.5202, 0.1453, 0.5292, 0.1524, 0.5328, 0.1786, 0.504, 0.1713, 0.5688, 0.114, 0.5954, 0.128, 0.5328, 0.1786, 0.5292, 0.1524, 0.5922, 0.05615, 0.6057, 0.05041, 0.5954, 0.128, 0.5688, 0.114, 0.6057, 0.05041, 0.6268, 0.03972, 0.6268, 0.1474, 0.5954, 0.128, 0.5506, 0.02278, 0.4925, 0.0748, 0.4588, 0.05895, 0.5462, 0.0003163, 0.5531, 0.03987, 0.5193, 0.08963, 0.4925, 0.0748, 0.5506, 0.02278, 0.5193, 0.08963, 0.5115, 0.1378, 0.483, 0.1528, 0.4925, 0.0748, 0.04944, 0.04717, 0.07715, 0.03388, 0.08208, 0.05668, 0.06412, 0.06112, 0.02769, 0.02493, 0.06816, 0.0003163, 0.07715, 0.03388, 0.04944, 0.04717, 0.06816, 0.0003163, 0.118, 0.0003163, 0.1081, 0.03511, 0.07715, 0.03388, 0.1352, 0.1743, 0.1107, 0.187, 0.1036, 0.1599, 0.1144, 0.1552, 0.1778, 0.2205, 0.1184, 0.2445, 0.1107, 0.187, 0.1352, 0.1743, 0.1184, 0.2445, 0.0597, 0.2329, 0.08158, 0.1852, 0.1107, 0.187, 0.0003163, 0.1273, 0.03878, 0.1218, 0.08158, 0.1852, 0.0597, 0.2329, 0.02769, 0.02493, 0.04944, 0.04717, 0.03878, 0.1218, 0.0003163, 0.1273, 0.04944, 0.04717, 0.06412, 0.06112, 0.06893, 0.1176, 0.03878, 0.1218, 0.1081, 0.03511, 0.1503, 0.1001, 0.12, 0.1086, 0.1008, 0.05727, 0.118, 0.0003163, 0.1918, 0.08886, 0.1503, 0.1001, 0.1081, 0.03511, 0.1918, 0.08886, 0.1778, 0.2205, 0.1352, 0.1743, 0.1503, 0.1001])
me_untitled.materials.append(mat_material_001)
me_untitled.use_remesh_preserve_volume = False
me_untitled.use_remesh_preserve_attributes = False
me_untitled.use_mirror_vertex_groups = False
me_untitled.update()
me_cube = bpy.data.meshes.new('Cube')
me_cube.from_pydata([(-70.53, -8.618, 1.877), (-70.53, -8.618, 23.75), (-70.53, 13.26, 1.877), (-70.53, 13.26, 23.75), (-24.84, -8.618, 1.877), (-24.84, -8.618, 23.75), (-24.84, 13.26, 1.877), (-24.84, 13.26, 23.75), (-24.84, -8.618, 1.877), (-24.84, -8.618, 23.75), (-24.84, 13.26, 1.877), (-24.84, 13.26, 23.75), (20.86, -8.618, 1.877), (20.86, -8.618, 23.75), (20.86, 13.26, 1.877), (20.86, 13.26, 23.75)], [], [(1, 3, 2, 0), (3, 7, 6, 2), (5, 1, 0, 4), (0, 2, 6, 4), (5, 7, 3, 1), (11, 15, 14, 10), (13, 9, 8, 12), (8, 10, 14, 12), (13, 15, 11, 9)])
_uv = me_cube.uv_layers.new(name='UVMap')
_uv.uv.foreach_set('vector', [0.8, 0.2393, 0.8, 2.087e-08, 1.0, 0.0, 1.0, 0.2393, 0.4, 0.5, 0.4, 4.174e-08, 0.6, 0.0, 0.6, 0.5, 0.8, 0.0, 0.8, 0.5, 0.6, 0.5, 0.6, 4.174e-08, 0.2, 1.0, 6.975e-08, 1.0, 0.0, 0.5, 0.2, 0.5, 0.4, 0.5, 0.6, 0.5, 0.6, 1.0, 0.4, 1.0, 0.2, 0.5, 0.2, 6.261e-08, 0.4, 0.0, 0.4, 0.5, 0.2, 0.0, 0.2, 0.5, 6.757e-08, 0.5, 0.0, 4.174e-08, 0.8, 1.0, 0.6, 1.0, 0.6, 0.5, 0.8, 0.5, 0.2, 0.5, 0.4, 0.5, 0.4, 1.0, 0.2, 1.0])
me_cube.use_remesh_preserve_volume = False
me_cube.use_remesh_preserve_attributes = False
me_cube.use_mirror_vertex_groups = False
me_cube.update()

# ---- curves / text
cu_beziercurve = bpy.data.curves.new('BezierCurve', 'CURVE')
cu_beziercurve.dimensions = '3D'
_sp = cu_beziercurve.splines.new('BEZIER'); _sp.bezier_points.add(1)
_sp.bezier_points.foreach_set('co', [-7.278, 0.0, 0.0, 7.278, 0.0, 0.0])
_sp.bezier_points.foreach_set('handle_left', [-10.92, -3.639, 0.0, -1.032, -3.988, -1.34])
_sp.bezier_points.foreach_set('handle_right', [-3.639, 3.639, 0.0, 13.77, 3.116, 1.047])
for _p, _l, _r in zip(_sp.bezier_points, ['ALIGNED', 'ALIGNED'], ['ALIGNED', 'ALIGNED']): _p.handle_left_type = _l; _p.handle_right_type = _r
_sp.order_u = 0
_sp.order_v = 0
cu_beziercurve.use_path = True
cu_beziercurve.use_path_clamp = True
cu_beziercurve.bevel_resolution = 0
cu_beziercurve.fill_mode = 'HALF'

# ---- objects
ob_sphere = bpy.data.objects.new('Sphere', me_sphere)
ob_beziercurve = bpy.data.objects.new('BezierCurve', cu_beziercurve)
ob_cube = bpy.data.objects.new('Cube', me_untitled)
ob_cube_001 = bpy.data.objects.new('Cube.001', me_cube)
ob_lamp = bpy.data.objects.new('Lamp', light_lamp)
ob_camera = bpy.data.objects.new('Camera', cam_camera)

# ---- transforms, parenting, visibility, modifiers, constraints
ob_sphere.location = (0.0, 0.0, 0.0)
ob_sphere.lineart.crease_threshold = 0.0
ob_beziercurve.location = (0.0, 0.0, 0.0)
ob_beziercurve.scale = (-4.634, -4.634, -4.634)
ob_beziercurve.lineart.crease_threshold = 0.0
ob_cube.location = (0.0, 0.0, 0.0)
ob_cube.rotation_euler = (1.571, 0.01745, 0.0)
ob_cube.lock_rotations_4d = False
ob_cube.empty_display_type = 'ARROWS'
ob_cube.lineart.crease_threshold = 0.0
_vg = ob_cube.vertex_groups.new(name='Group')
_vg = ob_cube.vertex_groups.new(name='floor')
ob_cube_001.location = (35.63, -4.214, -4.222)
ob_cube_001.scale = (1.0, 1.303, 1.0)
ob_cube_001.hide_viewport = True
ob_cube_001.lineart.crease_threshold = 0.0
_m = ob_cube_001.modifiers.new('Curve', 'CURVE')
ob_lamp.location = (4.076, 1.005, 5.904)
ob_lamp.rotation_euler = (0.6503, 0.05522, 1.866)
ob_lamp.lock_rotations_4d = False
ob_lamp.empty_display_type = 'ARROWS'
ob_lamp.color = (0.0, 0.0, 0.0, 0.0)
ob_lamp.lineart.crease_threshold = 0.0
ob_camera.location = (7.481, -6.508, 5.344)
ob_camera.rotation_euler = (1.109, 0.01082, 0.8149)
ob_camera.lock_rotations_4d = False
ob_camera.empty_display_type = 'ARROWS'
ob_camera.color = (0.0, 0.0, 0.0, 0.0)
ob_camera.display_type = 'WIRE'
ob_camera.lineart.crease_threshold = 0.0

# ---- collection membership
col_collection_1.objects.link(ob_sphere)
col_collection_1.objects.link(ob_beziercurve)
col_collection_1.objects.link(ob_cube)
col_collection_1.objects.link(ob_cube_001)
col_collection_1.objects.link(ob_lamp)
col_collection_1.objects.link(ob_camera)

# ---- scene / render settings (as saved in the file)
scene.camera = ob_camera
scene.frame_start = 1; scene.frame_end = 250; scene.frame_set(1)
scene.render.engine = 'CYCLES'
scene.render.resolution_percentage = 50
scene.render.dither_intensity = 0.0
scene.cycles.use_denoising = False
scene.cycles.samples = 10
scene.cycles.sampling_pattern = 'TABULATED_SOBOL'
scene.cycles.light_sampling_threshold = 0.0
scene.cycles.use_adaptive_sampling = False
scene.cycles.use_light_tree = False
scene.cycles.blur_glossy = 0.0
scene.cycles.pixel_filter_type = 'GAUSSIAN'
scene.cycles.sample_clamp_indirect = 0.0
scene.cycles.bake_type = 'DIFFUSE'
scene.view_settings.view_transform = 'Standard'
bpy.context.view_layer.update()
